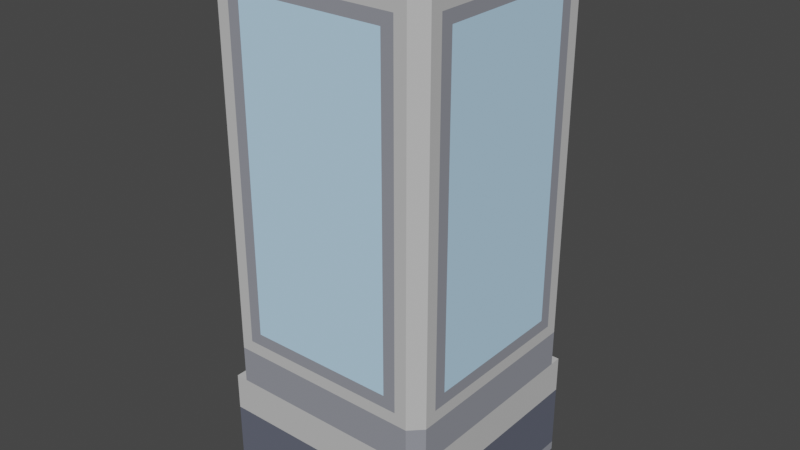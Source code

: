 # Source: skyscraperA.blend  (saved by Blender 3.5.10; exported with 4.5.12 LTS)
import bpy
from mathutils import Matrix  # noqa: F401  (used for matrix-valued properties, if any)

bpy.ops.wm.read_factory_settings(use_empty=True)
scene = bpy.context.scene
scene.name = 'Scene'

# ---- collections
col_collection = bpy.data.collections.new('Collection'); scene.collection.children.link(col_collection)

# ---- materials (node trees are filled in below, after node groups)
mat_border = bpy.data.materials.new('border')
mat_border.use_transparent_shadow = False
mat_border.diffuse_color = (0.28, 0.29, 0.33, 1.0)
mat_border.roughness = 1.0
mat_door = bpy.data.materials.new('door')
mat_door.use_transparent_shadow = False
mat_door.diffuse_color = (0.12, 0.13, 0.17, 1.0)
mat_door.roughness = 1.0
mat_defaultmat = bpy.data.materials.new('_defaultMat')
mat_defaultmat.use_transparent_shadow = False
mat_defaultmat.diffuse_color = (0.55, 0.55, 0.55, 1.0)
mat_defaultmat.roughness = 1.0
mat_window = bpy.data.materials.new('window')
mat_window.use_transparent_shadow = False
mat_window.diffuse_color = (0.51, 0.77, 1.0, 1.0)
mat_window.roughness = 1.0
mat_trim = bpy.data.materials.new('trim')
mat_trim.use_transparent_shadow = False
mat_trim.diffuse_color = (0.51, 0.77, 1.0, 1.0)
mat_trim.roughness = 1.0

# ---- material node trees
mat_border.use_nodes = True; mat_border.node_tree.nodes.clear()
_N = mat_border.node_tree.nodes; _L = mat_border.node_tree.links
n0 = _N.new('ShaderNodeBsdfPrincipled'); n0.name = 'Principled BSDF'; n0.location = (0, 300)
n0.distribution = 'GGX'
n0.subsurface_method = 'RANDOM_WALK_SKIN'
n0.inputs[0].default_value = (0.28, 0.29, 0.33, 1.0)
n0.inputs[2].default_value = 1.0
n0.inputs[3].default_value = 1.45
n0.inputs[13].default_value = 0.0
n0.inputs[27].default_value = (0.0, 0.0, 0.0, 1.0)
n0.inputs[28].default_value = 1.0
n1 = _N.new('ShaderNodeOutputMaterial'); n1.name = 'Material Output'; n1.location = (280, 300)
_L.new(n0.outputs[0], n1.inputs[0])
n1.is_active_output = True
mat_door.use_nodes = True; mat_door.node_tree.nodes.clear()
_N = mat_door.node_tree.nodes; _L = mat_door.node_tree.links
n0 = _N.new('ShaderNodeBsdfPrincipled'); n0.name = 'Principled BSDF'; n0.location = (0, 300)
n0.distribution = 'GGX'
n0.subsurface_method = 'RANDOM_WALK_SKIN'
n0.inputs[0].default_value = (0.12, 0.13, 0.17, 1.0)
n0.inputs[2].default_value = 1.0
n0.inputs[3].default_value = 1.45
n0.inputs[13].default_value = 0.0
n0.inputs[27].default_value = (0.0, 0.0, 0.0, 1.0)
n0.inputs[28].default_value = 1.0
n1 = _N.new('ShaderNodeOutputMaterial'); n1.name = 'Material Output'; n1.location = (280, 300)
_L.new(n0.outputs[0], n1.inputs[0])
n1.is_active_output = True
mat_defaultmat.use_nodes = True; mat_defaultmat.node_tree.nodes.clear()
_N = mat_defaultmat.node_tree.nodes; _L = mat_defaultmat.node_tree.links
n0 = _N.new('ShaderNodeBsdfPrincipled'); n0.name = 'Principled BSDF'; n0.location = (0, 300)
n0.distribution = 'GGX'
n0.subsurface_method = 'RANDOM_WALK_SKIN'
n0.inputs[0].default_value = (0.55, 0.55, 0.55, 1.0)
n0.inputs[2].default_value = 1.0
n0.inputs[3].default_value = 1.45
n0.inputs[13].default_value = 0.0
n0.inputs[27].default_value = (0.0, 0.0, 0.0, 1.0)
n0.inputs[28].default_value = 1.0
n1 = _N.new('ShaderNodeOutputMaterial'); n1.name = 'Material Output'; n1.location = (280, 300)
_L.new(n0.outputs[0], n1.inputs[0])
n1.is_active_output = True
mat_window.use_nodes = True; mat_window.node_tree.nodes.clear()
_N = mat_window.node_tree.nodes; _L = mat_window.node_tree.links
n0 = _N.new('ShaderNodeBsdfPrincipled'); n0.name = 'Principled BSDF'; n0.location = (0, 300)
n0.distribution = 'GGX'
n0.subsurface_method = 'RANDOM_WALK_SKIN'
n0.inputs[0].default_value = (0.51, 0.77, 1.0, 1.0)
n0.inputs[2].default_value = 1.0
n0.inputs[3].default_value = 1.45
n0.inputs[13].default_value = 0.0
n0.inputs[27].default_value = (0.0, 0.0, 0.0, 1.0)
n0.inputs[28].default_value = 1.0
n1 = _N.new('ShaderNodeOutputMaterial'); n1.name = 'Material Output'; n1.location = (280, 300)
_L.new(n0.outputs[0], n1.inputs[0])
n1.is_active_output = True
mat_trim.use_nodes = True; mat_trim.node_tree.nodes.clear()
_N = mat_trim.node_tree.nodes; _L = mat_trim.node_tree.links
n0 = _N.new('ShaderNodeBsdfPrincipled'); n0.name = 'Principled BSDF'; n0.location = (0, 300)
n0.distribution = 'GGX'
n0.subsurface_method = 'RANDOM_WALK_SKIN'
n0.inputs[0].default_value = (0.51, 0.77, 1.0, 1.0)
n0.inputs[2].default_value = 1.0
n0.inputs[3].default_value = 1.45
n0.inputs[13].default_value = 0.0
n0.inputs[27].default_value = (0.0, 0.0, 0.0, 1.0)
n0.inputs[28].default_value = 1.0
n1 = _N.new('ShaderNodeOutputMaterial'); n1.name = 'Material Output'; n1.location = (280, 300)
_L.new(n0.outputs[0], n1.inputs[0])
n1.is_active_output = True

# ---- world
world_world = bpy.data.worlds.new('World'); scene.world = world_world
world_world.use_nodes = True; world_world.node_tree.nodes.clear()
_N = world_world.node_tree.nodes; _L = world_world.node_tree.links
n0 = _N.new('ShaderNodeOutputWorld'); n0.name = 'World Output'; n0.location = (300, 300)
n1 = _N.new('ShaderNodeBackground'); n1.name = 'Background'; n1.location = (10, 300)
n1.inputs[0].default_value = (0.05088, 0.05088, 0.05088, 1.0)
_L.new(n1.outputs[0], n0.inputs[0])
n0.is_active_output = True
world_world.color = (0.05088, 0.05088, 0.05088)
world_world.use_sun_shadow = False
world_world.sun_shadow_jitter_overblur = 0.0

# ---- meshes
me_skyscrapera = bpy.data.meshes.new('skyscraperA')
me_skyscrapera.from_pydata([(0.28, 0.27, -0.6), (0.28, 0.13, -0.6), (0.28, 0.27, -0.58), (0.28, 0.13, -0.58), (0.6, 0.8, -0.5338), (0.6, 0.6, -0.5338), (0.6, 0.8, 0.5338), (0.6, 0.6, 0.5338), (-0.6, 0.6, -0.5338), (-0.5338, 0.6, -0.6), (-0.6, 0.8, -0.5338), (-0.5338, 0.8, -0.6), (0.2, 1.805e-16, -0.6), (0.2, 0.05, -0.6), (0.2, 1.805e-16, -0.5), (0.2, 0.05, -0.5), (0.5338, 0.8, -0.6), (0.5338, 0.6, -0.6), (0.6, 0.05, -0.6), (0.6, 1.805e-16, -0.6), (0.6, 0.05, 0.6), (0.6, -1.202e-31, 0.6), (-0.25, 0.1, -0.6), (-0.52, 0.13, -0.6), (-0.55, 0.1, -0.6), (-0.55, 0.3, -0.6), (-0.52, 0.27, -0.6), (-0.28, 0.27, -0.6), (-0.28, 0.13, -0.6), (-0.25, 0.3, -0.6), (-0.6, 0.6, 0.5338), (-0.6, 0.8, 0.5338), (0.52, 0.13, -0.6), (0.52, 0.13, -0.58), (0.5088, 2.8, -0.55), (-0.5088, 2.8, -0.55), (0.5088, 2.88, -0.55), (-0.5088, 2.88, -0.55), (0.52, 0.27, -0.58), (0.52, 0.27, -0.6), (0.6, 0.8662, -0.4677), (0.6, 2.668, -0.4015), (0.6, 2.734, -0.4677), (0.6, 2.734, 0.4677), (0.6, 2.668, 0.4015), (0.6, 0.9323, 0.4015), (0.6, 0.9323, -0.4015), (0.6, 0.8662, 0.4677), (-0.28, 0.13, -0.58), (-0.52, 0.13, -0.58), (-0.6, 2.668, -0.4015), (-0.6, 0.9323, -0.4015), (-0.6, 0.8662, -0.4677), (-0.6, 0.8662, 0.4677), (-0.6, 0.9323, 0.4015), (-0.6, 2.734, 0.4677), (-0.6, 2.734, -0.4677), (-0.6, 2.668, 0.4015), (0.5338, 0.6, 0.6), (-0.5338, 0.6, 0.6), (0.5338, 0.8, 0.6), (-0.5338, 0.8, 0.6), (-0.4677, 0.8662, 0.6), (0.4015, 0.9323, 0.6), (0.4677, 0.8662, 0.6), (0.4677, 2.734, 0.6), (0.4015, 2.668, 0.6), (-0.4015, 2.668, 0.6), (-0.4015, 0.9323, 0.6), (-0.4677, 2.734, 0.6), (0.6, 2.8, 0.5338), (0.5338, 2.8, 0.6), (0.6, 2.83, 0.5338), (0.5338, 2.83, 0.6), (-0.1, 2.8, 0.2), (-0.1, 2.84, 0.2), (-0.1, 2.8, 0.4), (-0.1, 2.84, 0.4), (-0.6, 2.83, 0.5338), (-0.5338, 2.83, 0.6), (-0.6, 2.8, 0.5338), (-0.5338, 2.8, 0.6), (-0.52, 0.27, -0.58), (0.1, 2.84, 0.2), (0.1, 2.8, 0.2), (0.1, 2.84, 0.4), (0.1, 2.8, 0.4), (0.07, 1.805e-16, -0.5), (0.07, 0.27, -0.5), (0.07, 1.805e-16, -0.48), (0.07, 0.27, -0.48), (0.3, 0.15, -0.58), (0.3, 0.25, -0.58), (0.39, 0.25, -0.58), (0.41, 0.25, -0.58), (0.5, 0.25, -0.58), (0.5, 0.15, -0.58), (0.39, 0.15, -0.58), (0.41, 0.15, -0.58), (-0.2, 0.05, -0.6), (-0.2, -1.202e-31, -0.6), (-0.2, 0.05, -0.5), (-0.2, 1.805e-16, -0.5), (0.4677, 0.8662, -0.6), (-0.4015, 0.9323, -0.6), (-0.4677, 0.8662, -0.6), (-0.4677, 2.734, -0.6), (-0.4015, 2.668, -0.6), (0.4015, 2.668, -0.6), (0.4015, 0.9323, -0.6), (0.4677, 2.734, -0.6), (-0.07, 0.27, -0.5), (-0.07, 1.805e-16, -0.5), (-0.07, 0.27, -0.48), (-0.07, 1.805e-16, -0.48), (0.5088, 2.8, 0.55), (0.55, 2.8, 0.5088), (0.5088, 2.88, 0.55), (0.55, 2.88, 0.5088), (-0.5438, 2.83, -0.62), (0.5438, 2.83, -0.62), (-0.5438, 2.88, -0.62), (0.5438, 2.88, -0.62), (-0.1, 0.05, -0.5), (-0.1, 0.3, -0.5), (0.1, 0.3, -0.5), (0.1, 0.05, -0.5), (0.55, 0.1, -0.6), (0.25, 0.1, -0.6), (0.25, 0.3, -0.6), (0.55, 0.3, -0.6), (-0.4, 2.8, 0.2), (-0.2, 2.8, 0.2), (-0.4, 2.84, 0.2), (-0.2, 2.84, 0.2), (-0.5438, 2.83, 0.62), (-0.5438, 2.88, 0.62), (0.5438, 2.83, 0.62), (0.5438, 2.88, 0.62), (0.07, 0.27, 0.6), (0.07, 0.27, 0.58), (-0.07, 0.27, 0.6), (-0.07, 0.27, 0.58), (-0.6, 2.8, -0.5338), (-0.6, 2.83, -0.5338), (0.5338, 2.83, -0.6), (0.5338, 2.8, -0.6), (0.6, 2.83, -0.5338), (0.6, 2.8, -0.5338), (-0.28, 0.27, -0.58), (-0.2, 2.84, 0.4), (-0.4, 2.84, 0.4), (-0.5, 0.15, -0.58), (-0.5, 0.25, -0.58), (-0.41, 0.25, -0.58), (-0.39, 0.25, -0.58), (-0.3, 0.25, -0.58), (-0.3, 0.15, -0.58), (-0.41, 0.15, -0.58), (-0.39, 0.15, -0.58), (-0.4, 2.8, 0.4), (-0.07, 1.805e-16, 0.58), (-0.07, 1.805e-16, 0.6), (-0.6, -1.202e-31, -0.6), (-0.6, 0.05, -0.6), (-0.6, -1.202e-31, 0.6), (-0.6, 0.05, 0.6), (0.55, 2.8, -0.5088), (0.55, 2.88, -0.5088), (-0.2, 2.8, 0.4), (0.62, 2.88, -0.5438), (-0.55, 2.88, -0.5088), (-0.62, 2.88, -0.5438), (-0.55, 2.88, 0.5088), (-0.62, 2.88, 0.5438), (0.62, 2.88, 0.5438), (-0.5088, 2.88, 0.55), (0.62, 2.83, -0.5438), (0.62, 2.83, 0.5438), (-0.62, 2.83, 0.5438), (-0.5338, 2.83, -0.6), (-0.62, 2.83, -0.5438), (0.07, 1.805e-16, 0.58), (0.07, 1.805e-16, 0.6), (-0.5338, 2.8, -0.6), (-0.55, 2.8, -0.5088), (-0.5088, 2.8, 0.55), (-0.55, 2.8, 0.5088), (0.1, 0.05, 0.6), (0.1, 0.3, 0.6), (-0.1, 0.3, 0.6), (-0.1, 0.05, 0.6), (0.2, 0.4, -0.6), (0.2, 0.4, -0.5), (-0.05, 0.02, -0.48), (-0.05, 0.25, -0.48), (0.05, 0.25, -0.48), (0.05, 0.02, -0.48), (-0.2, 0.4, -0.5), (0.6, 0.4, -0.6), (0.6, 0.4, 0.6), (-0.6, 0.4, -0.6), (-0.2, 0.4, -0.6), (-0.6, 0.4, 0.6), (0.6, 0.6, -0.6), (-0.6, 0.6, 0.6), (0.6, 0.6, 0.6), (-0.6, 0.6, -0.6), (0.3685, 0.9654, 0.6), (-0.3685, 0.9654, 0.6), (0.3685, 1.183, 0.6), (-0.3685, 1.183, 0.6), (0.6, 1.183, -0.3685), (0.6, 0.9654, -0.3685), (0.6, 1.183, 0.3685), (0.6, 0.9654, 0.3685), (-0.3685, 2.017, -0.6), (0.3685, 2.017, -0.6), (-0.3685, 2.383, -0.6), (0.3685, 2.383, -0.6), (-0.3685, 1.217, -0.6), (0.3685, 1.217, -0.6), (-0.3685, 1.583, -0.6), (0.3685, 1.583, -0.6), (-0.6, 1.217, -0.3685), (-0.6, 1.583, -0.3685), (-0.6, 1.217, 0.3685), (-0.6, 1.583, 0.3685), (0.6, 1.983, -0.3685), (0.6, 1.617, -0.3685), (0.6, 1.983, 0.3685), (0.6, 1.617, 0.3685), (0.3685, 1.217, 0.6), (-0.3685, 1.217, 0.6), (0.3685, 1.583, 0.6), (-0.3685, 1.583, 0.6), (-0.3685, 2.417, -0.6), (0.3685, 2.417, -0.6), (-0.3685, 2.635, -0.6), (0.3685, 2.635, -0.6), (0.3685, 2.017, 0.6), (-0.3685, 2.017, 0.6), (0.3685, 2.383, 0.6), (-0.3685, 2.383, 0.6), (-0.3685, 1.617, -0.6), (0.3685, 1.617, -0.6), (-0.3685, 1.983, -0.6), (0.3685, 1.983, -0.6), (-0.3685, 0.9654, -0.6), (0.3685, 0.9654, -0.6), (-0.3685, 1.183, -0.6), (0.3685, 1.183, -0.6), (0.6, 1.583, -0.3685), (0.6, 1.217, -0.3685), (0.6, 1.583, 0.3685), (0.6, 1.217, 0.3685), (0.3685, 2.417, 0.6), (-0.3685, 2.417, 0.6), (0.3685, 2.635, 0.6), (-0.3685, 2.635, 0.6), (-0.6, 2.017, -0.3685), (-0.6, 2.383, -0.3685), (-0.6, 2.017, 0.3685), (-0.6, 2.383, 0.3685), (0.3685, 1.617, 0.6), (-0.3685, 1.617, 0.6), (0.3685, 1.983, 0.6), (-0.3685, 1.983, 0.6), (-0.6, 1.617, -0.3685), (-0.6, 1.983, -0.3685), (-0.6, 1.617, 0.3685), (-0.6, 1.983, 0.3685), (-0.6, 2.417, -0.3685), (-0.6, 2.635, -0.3685), (-0.6, 2.417, 0.3685), (-0.6, 2.635, 0.3685), (-0.6, 0.9654, -0.3685), (-0.6, 1.183, -0.3685), (-0.6, 0.9654, 0.3685), (-0.6, 1.183, 0.3685), (0.6, 2.635, -0.3685), (0.6, 2.417, -0.3685), (0.6, 2.635, 0.3685), (0.6, 2.417, 0.3685), (0.6, 2.383, -0.3685), (0.6, 2.017, -0.3685), (0.6, 2.383, 0.3685), (0.6, 2.017, 0.3685)], [], [(2, 1, 0), (1, 2, 3), (6, 5, 4), (5, 6, 7), (10, 9, 8), (9, 10, 11), (14, 13, 12), (13, 14, 15), (4, 17, 16), (17, 4, 5), (20, 19, 18), (19, 20, 21), (24, 23, 22), (23, 24, 25), (23, 25, 26), (26, 25, 27), (28, 22, 23), (22, 28, 29), (29, 28, 27), (29, 27, 25), (30, 10, 8), (10, 30, 31), (1, 33, 32), (33, 1, 3), (36, 35, 34), (35, 36, 37), (2, 39, 38), (39, 2, 0), (42, 41, 40), (41, 42, 43), (41, 43, 44), (44, 43, 45), (46, 40, 41), (40, 46, 47), (47, 46, 45), (47, 45, 43), (33, 39, 32), (39, 33, 38), (13, 19, 12), (19, 13, 18), (23, 48, 28), (48, 23, 49), (52, 51, 50), (51, 52, 53), (51, 53, 54), (54, 53, 55), (56, 50, 55), (50, 56, 52), (55, 50, 57), (55, 57, 54), (60, 59, 58), (59, 60, 61), (64, 63, 62), (63, 64, 65), (63, 65, 66), (66, 65, 67), (68, 62, 63), (62, 68, 69), (69, 68, 67), (69, 67, 65), (72, 71, 70), (71, 72, 73), (76, 75, 74), (75, 76, 77), (80, 79, 78), (79, 80, 81), (82, 23, 26), (23, 82, 49), (85, 84, 83), (84, 85, 86), (89, 88, 87), (88, 89, 90), (11, 17, 9), (17, 11, 16), (61, 30, 59), (30, 61, 31), (3, 91, 33), (91, 3, 2), (91, 2, 92), (92, 2, 93), (93, 2, 94), (94, 2, 95), (96, 33, 91), (33, 96, 38), (38, 96, 95), (38, 95, 2), (96, 91, 97), (96, 97, 98), (93, 98, 97), (98, 93, 94), (6, 58, 7), (58, 6, 60), (101, 100, 99), (100, 101, 102), (75, 84, 74), (84, 75, 83), (105, 104, 103), (104, 105, 106), (104, 106, 107), (107, 106, 108), (109, 103, 104), (103, 109, 110), (110, 109, 108), (110, 108, 106), (113, 112, 111), (112, 113, 114), (117, 116, 115), (116, 117, 118), (121, 120, 119), (120, 121, 122), (113, 88, 90), (88, 113, 111), (101, 112, 102), (112, 101, 123), (112, 123, 111), (111, 123, 124), (111, 124, 88), (125, 88, 124), (126, 88, 125), (126, 87, 88), (87, 126, 14), (14, 126, 15), (128, 1, 127), (1, 128, 129), (1, 129, 0), (0, 129, 39), (32, 127, 1), (127, 32, 130), (130, 32, 39), (130, 39, 129), (133, 132, 131), (132, 133, 134), (137, 136, 135), (136, 137, 138), (141, 140, 139), (140, 141, 142), (80, 144, 143), (144, 80, 78), (147, 146, 145), (146, 147, 148), (48, 27, 28), (27, 48, 149), (133, 150, 134), (150, 133, 151), (49, 152, 48), (152, 49, 82), (152, 82, 153), (153, 82, 154), (154, 82, 155), (155, 82, 156), (157, 48, 152), (48, 157, 149), (149, 157, 156), (149, 156, 82), (157, 152, 158), (157, 158, 159), (154, 159, 158), (159, 154, 155), (71, 79, 81), (79, 71, 73), (160, 133, 131), (133, 160, 151), (141, 161, 142), (161, 141, 162), (165, 164, 163), (164, 165, 166), (82, 27, 149), (27, 82, 26), (167, 36, 34), (36, 167, 168), (150, 132, 134), (132, 150, 169), (122, 168, 170), (168, 122, 36), (36, 122, 121), (36, 121, 37), (37, 121, 171), (171, 121, 172), (171, 172, 173), (173, 172, 174), (118, 170, 168), (138, 170, 118), (170, 138, 175), (138, 118, 117), (138, 117, 136), (136, 173, 174), (136, 117, 176), (136, 176, 173), (178, 72, 177), (72, 178, 137), (72, 137, 73), (73, 137, 135), (73, 135, 79), (79, 135, 78), (78, 135, 179), (78, 179, 144), (147, 177, 72), (177, 147, 120), (120, 147, 145), (120, 145, 119), (119, 145, 180), (119, 180, 144), (119, 144, 181), (181, 144, 179), (183, 140, 182), (140, 183, 139), (144, 184, 143), (184, 144, 180), (164, 100, 163), (100, 164, 99), (37, 185, 35), (185, 37, 171), (175, 177, 170), (177, 175, 178), (116, 168, 167), (168, 116, 118), (175, 137, 178), (137, 175, 138), (21, 12, 19), (12, 21, 14), (183, 14, 21), (14, 183, 89), (89, 183, 182), (89, 182, 114), (114, 182, 161), (114, 161, 112), (112, 161, 102), (161, 165, 102), (165, 161, 162), (102, 165, 100), (100, 165, 163), (87, 14, 89), (172, 119, 181), (119, 172, 121), (85, 76, 86), (76, 85, 77), (170, 120, 122), (120, 170, 177), (176, 115, 186), (115, 176, 117), (184, 145, 146), (145, 184, 180), (173, 185, 171), (185, 173, 187), (20, 183, 21), (183, 20, 188), (183, 188, 139), (139, 188, 189), (139, 189, 141), (190, 141, 189), (191, 141, 190), (141, 191, 162), (166, 162, 191), (162, 166, 165), (72, 148, 147), (148, 72, 70), (179, 172, 181), (172, 179, 174), (176, 187, 173), (187, 176, 186), (150, 160, 169), (160, 150, 151), (135, 174, 179), (174, 135, 136), (75, 85, 83), (85, 75, 77), (15, 192, 13), (192, 15, 193), (114, 194, 89), (194, 114, 113), (194, 113, 195), (195, 113, 196), (197, 89, 194), (89, 197, 90), (90, 197, 196), (90, 196, 113), (198, 123, 101), (123, 198, 124), (124, 198, 125), (193, 125, 198), (193, 126, 125), (126, 193, 15), (200, 18, 199), (18, 200, 20), (34, 116, 167), (116, 34, 115), (115, 34, 35), (115, 35, 84), (84, 35, 74), (74, 35, 76), (76, 35, 132), (132, 35, 131), (131, 35, 160), (86, 115, 84), (115, 86, 186), (186, 86, 76), (186, 160, 35), (186, 76, 169), (169, 76, 132), (186, 169, 160), (186, 35, 185), (186, 185, 187), (13, 128, 18), (128, 13, 192), (128, 192, 129), (129, 192, 130), (127, 18, 128), (18, 127, 199), (199, 127, 130), (199, 130, 192), (164, 24, 99), (24, 164, 201), (24, 201, 25), (25, 201, 29), (22, 99, 24), (99, 22, 202), (202, 22, 29), (202, 29, 201), (200, 188, 20), (188, 200, 189), (189, 200, 190), (203, 190, 200), (166, 190, 203), (190, 166, 191), (164, 203, 201), (203, 164, 166), (140, 161, 182), (161, 140, 142), (198, 99, 202), (99, 198, 101), (17, 5, 204), (30, 205, 59), (148, 16, 146), (16, 148, 4), (58, 206, 7), (143, 11, 10), (11, 143, 184), (8, 9, 207), (10, 52, 56), (52, 10, 31), (52, 31, 53), (143, 56, 80), (56, 143, 10), (80, 56, 55), (80, 55, 53), (80, 53, 31), (60, 64, 61), (64, 60, 71), (64, 71, 65), (65, 71, 69), (69, 71, 81), (61, 62, 81), (62, 61, 64), (81, 62, 69), (203, 207, 201), (207, 203, 8), (8, 203, 30), (30, 203, 205), (70, 42, 148), (42, 70, 43), (43, 70, 47), (4, 40, 6), (40, 4, 148), (40, 148, 42), (6, 40, 47), (6, 47, 70), (206, 203, 200), (203, 206, 205), (205, 206, 58), (205, 58, 59), (61, 80, 31), (80, 61, 81), (207, 202, 201), (202, 207, 192), (192, 207, 199), (199, 207, 204), (204, 207, 9), (204, 9, 17), (5, 199, 204), (199, 5, 200), (200, 5, 7), (200, 7, 206), (198, 192, 193), (192, 198, 202), (70, 60, 6), (60, 70, 71), (11, 105, 16), (105, 11, 184), (105, 184, 106), (106, 184, 110), (110, 184, 146), (16, 103, 146), (103, 16, 105), (146, 103, 110), (210, 209, 208), (209, 210, 211), (214, 213, 212), (213, 214, 215), (218, 217, 216), (217, 218, 219), (195, 197, 194), (197, 195, 196), (222, 221, 220), (221, 222, 223), (92, 97, 91), (97, 92, 93), (226, 225, 224), (225, 226, 227), (153, 158, 152), (158, 153, 154), (230, 229, 228), (229, 230, 231), (234, 233, 232), (233, 234, 235), (238, 237, 236), (237, 238, 239), (94, 96, 98), (96, 94, 95), (242, 241, 240), (241, 242, 243), (246, 245, 244), (245, 246, 247), (250, 249, 248), (249, 250, 251), (254, 253, 252), (253, 254, 255), (258, 257, 256), (257, 258, 259), (262, 261, 260), (261, 262, 263), (266, 265, 264), (265, 266, 267), (270, 269, 268), (269, 270, 271), (274, 273, 272), (273, 274, 275), (278, 277, 276), (277, 278, 279), (282, 281, 280), (281, 282, 283), (286, 285, 284), (285, 286, 287), (155, 157, 159), (157, 155, 156), (63, 208, 68), (208, 63, 66), (208, 66, 210), (210, 66, 232), (210, 232, 211), (232, 66, 234), (234, 66, 264), (234, 264, 235), (264, 66, 266), (266, 66, 240), (266, 240, 267), (240, 66, 242), (242, 66, 256), (242, 256, 243), (256, 66, 258), (258, 66, 259), (233, 211, 232), (67, 211, 233), (67, 233, 235), (67, 209, 211), (68, 209, 67), (209, 68, 208), (67, 235, 265), (265, 235, 264), (67, 265, 267), (67, 267, 241), (241, 267, 240), (67, 241, 243), (67, 243, 257), (257, 243, 256), (67, 257, 259), (67, 259, 66), (104, 248, 109), (248, 104, 107), (248, 107, 250), (250, 107, 220), (250, 220, 251), (220, 107, 222), (222, 107, 244), (222, 244, 223), (244, 107, 246), (246, 107, 216), (246, 216, 247), (216, 107, 218), (218, 107, 236), (218, 236, 219), (236, 107, 238), (238, 107, 239), (221, 251, 220), (108, 251, 221), (108, 221, 223), (108, 249, 251), (109, 249, 108), (249, 109, 248), (108, 223, 245), (245, 223, 244), (108, 245, 247), (108, 247, 217), (217, 247, 216), (108, 217, 219), (108, 219, 237), (237, 219, 236), (108, 237, 239), (108, 239, 107), (272, 261, 274), (261, 272, 224), (261, 224, 225), (261, 225, 268), (261, 268, 269), (261, 269, 260), (274, 261, 263), (274, 263, 275), (51, 224, 272), (224, 51, 276), (277, 224, 276), (224, 277, 226), (226, 277, 279), (226, 279, 227), (227, 268, 225), (227, 279, 270), (268, 227, 270), (270, 279, 271), (271, 260, 269), (271, 279, 262), (262, 279, 263), (260, 271, 262), (276, 51, 54), (276, 54, 278), (278, 54, 279), (279, 54, 57), (57, 275, 263), (57, 263, 279), (57, 273, 275), (50, 273, 57), (273, 50, 51), (273, 51, 272), (41, 280, 46), (280, 41, 44), (280, 44, 282), (282, 44, 283), (283, 44, 286), (286, 44, 287), (287, 44, 230), (230, 44, 231), (231, 44, 254), (254, 44, 255), (255, 44, 214), (214, 44, 215), (281, 46, 280), (253, 46, 281), (213, 46, 253), (253, 281, 284), (283, 284, 281), (284, 283, 286), (253, 284, 285), (253, 285, 228), (287, 228, 285), (228, 287, 230), (253, 228, 229), (253, 229, 252), (231, 252, 229), (252, 231, 254), (213, 253, 212), (255, 212, 253), (212, 255, 214), (45, 213, 215), (46, 213, 45), (45, 215, 44)])
me_skyscrapera.polygons.foreach_set('material_index', [0, 0, 0, 0, 0, 0, 0, 0, 0, 0, 0, 0, 0, 0, 0, 0, 0, 0, 0, 0, 0, 0, 0, 0, 0, 0, 0, 0, 0, 0, 0, 0, 0, 0, 0, 0, 0, 0, 0, 0, 0, 0, 0, 0, 0, 0, 0, 0, 0, 0, 0, 0, 0, 0, 0, 0, 0, 0, 0, 0, 0, 0, 0, 0, 0, 0, 0, 0, 0, 0, 0, 0, 0, 0, 0, 0, 0, 0, 0, 0, 0, 0, 0, 0, 0, 0, 0, 0, 0, 0, 0, 0, 0, 0, 0, 0, 0, 0, 0, 0, 0, 0, 0, 0, 0, 0, 0, 0, 0, 0, 0, 0, 0, 0, 0, 0, 0, 0, 0, 0, 0, 0, 0, 0, 0, 0, 0, 0, 0, 0, 0, 0, 0, 0, 0, 0, 0, 0, 0, 0, 0, 0, 0, 0, 0, 0, 0, 0, 0, 0, 0, 0, 0, 0, 0, 0, 0, 0, 0, 0, 0, 0, 0, 0, 0, 0, 0, 0, 0, 0, 0, 0, 0, 0, 0, 0, 0, 0, 0, 0, 0, 0, 0, 0, 0, 0, 0, 0, 0, 0, 0, 0, 0, 0, 0, 0, 0, 0, 0, 0, 0, 0, 0, 0, 0, 0, 0, 0, 0, 0, 0, 0, 0, 0, 0, 0, 0, 0, 0, 0, 0, 0, 0, 0, 0, 0, 0, 0, 0, 0, 0, 0, 0, 0, 0, 0, 0, 0, 0, 0, 0, 0, 0, 0, 0, 0, 0, 0, 0, 0, 0, 0, 0, 0, 0, 0, 0, 0, 0, 0, 0, 0, 0, 0, 0, 0, 1, 1, 1, 1, 1, 1, 1, 1, 1, 1, 1, 1, 1, 1, 1, 1, 1, 1, 1, 1, 1, 1, 1, 1, 1, 1, 1, 1, 1, 1, 1, 1, 1, 1, 1, 1, 1, 1, 1, 1, 1, 1, 1, 1, 1, 1, 1, 1, 1, 1, 1, 1, 1, 1, 1, 1, 1, 1, 1, 1, 1, 1, 1, 1, 2, 2, 2, 2, 2, 2, 2, 2, 2, 2, 2, 2, 2, 2, 2, 2, 2, 2, 2, 2, 2, 2, 2, 2, 2, 2, 2, 2, 2, 2, 2, 2, 2, 2, 2, 2, 2, 2, 2, 2, 2, 2, 2, 2, 2, 2, 2, 2, 2, 2, 2, 2, 2, 2, 2, 2, 2, 2, 2, 2, 2, 2, 2, 2, 3, 3, 3, 3, 3, 3, 3, 3, 3, 3, 3, 3, 3, 3, 3, 3, 3, 3, 3, 3, 3, 3, 3, 3, 3, 3, 3, 3, 3, 3, 3, 3, 3, 3, 3, 3, 3, 3, 3, 3, 3, 3, 3, 3, 3, 3, 3, 3, 3, 3, 4, 4, 4, 4, 4, 4, 4, 4, 4, 4, 4, 4, 4, 4, 4, 4, 4, 4, 4, 4, 4, 4, 4, 4, 4, 4, 4, 4, 4, 4, 4, 4, 4, 4, 4, 4, 4, 4, 4, 4, 4, 4, 4, 4, 4, 4, 4, 4, 4, 4, 4, 4, 4, 4, 4, 4, 4, 4, 4, 4, 4, 4, 4, 4, 4, 4, 4, 4, 4, 4, 4, 4, 4, 4, 4, 4, 4, 4, 4, 4, 4, 4, 4, 4, 4, 4, 4, 4, 4, 4, 4, 4, 4, 4, 4, 4, 4, 4, 4, 4, 4, 4, 4, 4, 4, 4, 4, 4, 4, 4, 4, 4, 4, 4, 4, 4, 4, 4, 4, 4, 4, 4, 4, 4, 4, 4, 4, 4])
_uv = me_skyscrapera.uv_layers.new(name='UVMap')
_uv.uv.foreach_set('vector', [22.83, 10.63, 23.62, 5.118, 23.62, 10.63, 23.62, 5.118, 22.83, 10.63, 22.83, 5.118, -21.02, 31.5, 21.02, 23.62, 21.02, 31.5, 21.02, 23.62, -21.02, 31.5, -21.02, 23.62, 1.842, 31.5, -1.842, 23.62, 1.842, 23.62, -1.842, 23.62, 1.842, 31.5, -1.842, 31.5, -19.69, 7.105e-15, -23.62, 1.969, -23.62, 7.105e-15, -23.62, 1.969, -19.69, 7.105e-15, -19.69, 1.969, -1.842, 31.5, 1.842, 23.62, 1.842, 31.5, 1.842, 23.62, -1.842, 31.5, -1.842, 23.62, -23.62, 1.969, 23.62, 7.105e-15, 23.62, 1.969, 23.62, 7.105e-15, -23.62, 1.969, -23.62, 1.089e-27, 21.65, 3.937, 20.47, 5.118, 9.843, 3.937, 20.47, 5.118, 21.65, 3.937, 21.65, 11.81, 20.47, 5.118, 21.65, 11.81, 20.47, 10.63, 20.47, 10.63, 21.65, 11.81, 11.02, 10.63, 11.02, 5.118, 9.843, 3.937, 20.47, 5.118, 9.843, 3.937, 11.02, 5.118, 9.843, 11.81, 9.843, 11.81, 11.02, 5.118, 11.02, 10.63, 9.843, 11.81, 11.02, 10.63, 21.65, 11.81, 21.02, 23.62, -21.02, 31.5, -21.02, 23.62, -21.02, 31.5, 21.02, 23.62, 21.02, 31.5, -11.02, -23.62, -20.47, -22.83, -20.47, -23.62, -20.47, -22.83, -11.02, -23.62, -11.02, -22.83, 20.03, 113.4, -20.03, 110.2, 20.03, 110.2, -20.03, 110.2, 20.03, 113.4, -20.03, 113.4, 11.02, -22.83, 20.47, -23.62, 20.47, -22.83, 20.47, -23.62, 11.02, -22.83, 11.02, -23.62, 18.41, 107.6, 15.81, 105.0, 18.41, 34.1, 15.81, 105.0, 18.41, 107.6, -18.41, 107.6, 15.81, 105.0, -18.41, 107.6, -15.81, 105.0, -15.81, 105.0, -18.41, 107.6, -15.81, 36.7, 15.81, 36.7, 18.41, 34.1, 15.81, 105.0, 18.41, 34.1, 15.81, 36.7, -18.41, 34.1, -18.41, 34.1, 15.81, 36.7, -15.81, 36.7, -18.41, 34.1, -15.81, 36.7, -18.41, 107.6, -22.83, 5.118, -23.62, 10.63, -23.62, 5.118, -23.62, 10.63, -22.83, 5.118, -22.83, 10.63, -7.874, 1.969, -23.62, 7.105e-15, -7.874, 7.105e-15, -23.62, 7.105e-15, -7.874, 1.969, -23.62, 1.969, 20.47, -23.62, 11.02, -22.83, 11.02, -23.62, 11.02, -22.83, 20.47, -23.62, 20.47, -22.83, -18.41, 34.1, -15.81, 36.7, -15.81, 105.0, -15.81, 36.7, -18.41, 34.1, 18.41, 34.1, -15.81, 36.7, 18.41, 34.1, 15.81, 36.7, 15.81, 36.7, 18.41, 34.1, 18.41, 107.6, -18.41, 107.6, -15.81, 105.0, 18.41, 107.6, -15.81, 105.0, -18.41, 107.6, -18.41, 34.1, 18.41, 107.6, -15.81, 105.0, 15.81, 105.0, 18.41, 107.6, 15.81, 105.0, 15.81, 36.7, 21.02, 31.5, -21.02, 23.62, 21.02, 23.62, -21.02, 23.62, 21.02, 31.5, -21.02, 31.5, 18.41, 34.1, 15.81, 36.7, -18.41, 34.1, 15.81, 36.7, 18.41, 34.1, 18.41, 107.6, 15.81, 36.7, 18.41, 107.6, 15.81, 105.0, 15.81, 105.0, 18.41, 107.6, -15.81, 105.0, -15.81, 36.7, -18.41, 34.1, 15.81, 36.7, -18.41, 34.1, -15.81, 36.7, -18.41, 107.6, -18.41, 107.6, -15.81, 36.7, -15.81, 105.0, -18.41, 107.6, -15.81, 105.0, 18.41, 107.6, 1.842, 111.4, -1.842, 110.2, 1.842, 110.2, -1.842, 110.2, 1.842, 111.4, -1.842, 111.4, 15.75, 110.2, 7.874, 111.8, 7.874, 110.2, 7.874, 111.8, 15.75, 110.2, 15.75, 111.8, -1.842, 110.2, 1.842, 111.4, -1.842, 111.4, 1.842, 111.4, -1.842, 110.2, 1.842, 110.2, 22.83, 10.63, 23.62, 5.118, 23.62, 10.63, 23.62, 5.118, 22.83, 10.63, 22.83, 5.118, -15.75, 111.8, -7.874, 110.2, -7.874, 111.8, -7.874, 110.2, -15.75, 111.8, -15.75, 110.2, -18.9, 7.105e-15, -19.69, 10.63, -19.69, 7.105e-15, -19.69, 10.63, -18.9, 7.105e-15, -18.9, 10.63, 21.02, 31.5, -21.02, 23.62, 21.02, 23.62, -21.02, 23.62, 21.02, 31.5, -21.02, 31.5, 1.842, 31.5, -1.842, 23.62, 1.842, 23.62, -1.842, 23.62, 1.842, 31.5, -1.842, 31.5, -11.02, 5.118, -11.81, 5.906, -20.47, 5.118, -11.81, 5.906, -11.02, 5.118, -11.02, 10.63, -11.81, 5.906, -11.02, 10.63, -11.81, 9.843, -11.81, 9.843, -11.02, 10.63, -15.35, 9.843, -15.35, 9.843, -11.02, 10.63, -16.14, 9.843, -16.14, 9.843, -11.02, 10.63, -19.69, 9.843, -19.69, 5.906, -20.47, 5.118, -11.81, 5.906, -20.47, 5.118, -19.69, 5.906, -20.47, 10.63, -20.47, 10.63, -19.69, 5.906, -19.69, 9.843, -20.47, 10.63, -19.69, 9.843, -11.02, 10.63, -19.69, 5.906, -11.81, 5.906, -15.35, 5.906, -19.69, 5.906, -15.35, 5.906, -16.14, 5.906, -15.35, 9.843, -16.14, 5.906, -15.35, 5.906, -16.14, 5.906, -15.35, 9.843, -16.14, 9.843, 1.842, 31.5, -1.842, 23.62, 1.842, 23.62, -1.842, 23.62, 1.842, 31.5, -1.842, 31.5, 19.69, 1.969, 23.62, -6.99e-30, 23.62, 1.969, 23.62, -6.99e-30, 19.69, 1.969, 19.69, 7.105e-15, 3.937, 111.8, -3.937, 110.2, 3.937, 110.2, -3.937, 110.2, 3.937, 111.8, -3.937, 111.8, 18.41, 34.1, 15.81, 36.7, -18.41, 34.1, 15.81, 36.7, 18.41, 34.1, 18.41, 107.6, 15.81, 36.7, 18.41, 107.6, 15.81, 105.0, 15.81, 105.0, 18.41, 107.6, -15.81, 105.0, -15.81, 36.7, -18.41, 34.1, 15.81, 36.7, -18.41, 34.1, -15.81, 36.7, -18.41, 107.6, -18.41, 107.6, -15.81, 36.7, -15.81, 105.0, -18.41, 107.6, -15.81, 105.0, 18.41, 107.6, 18.9, 10.63, 19.69, 7.105e-15, 19.69, 10.63, 19.69, 7.105e-15, 18.9, 10.63, 18.9, 7.105e-15, 1.146, 113.4, -1.146, 110.2, 1.146, 110.2, -1.146, 110.2, 1.146, 113.4, -1.146, 113.4, 21.41, 113.4, -21.41, 111.4, 21.41, 111.4, -21.41, 111.4, 21.41, 113.4, -21.41, 113.4, -2.756, -18.9, 2.756, -19.69, 2.756, -18.9, 2.756, -19.69, -2.756, -18.9, -2.756, -19.69, 7.874, 1.969, 2.756, 7.105e-15, 7.874, 7.105e-15, 2.756, 7.105e-15, 7.874, 1.969, 3.937, 1.969, 2.756, 7.105e-15, 3.937, 1.969, 2.756, 10.63, 2.756, 10.63, 3.937, 1.969, 3.937, 11.81, 2.756, 10.63, 3.937, 11.81, -2.756, 10.63, -3.937, 11.81, -2.756, 10.63, 3.937, 11.81, -3.937, 1.969, -2.756, 10.63, -3.937, 11.81, -3.937, 1.969, -2.756, 7.105e-15, -2.756, 10.63, -2.756, 7.105e-15, -3.937, 1.969, -7.874, 7.105e-15, -7.874, 7.105e-15, -3.937, 1.969, -7.874, 1.969, -9.843, 3.937, -11.02, 5.118, -21.65, 3.937, -11.02, 5.118, -9.843, 3.937, -9.843, 11.81, -11.02, 5.118, -9.843, 11.81, -11.02, 10.63, -11.02, 10.63, -9.843, 11.81, -20.47, 10.63, -20.47, 5.118, -21.65, 3.937, -11.02, 5.118, -21.65, 3.937, -20.47, 5.118, -21.65, 11.81, -21.65, 11.81, -20.47, 5.118, -20.47, 10.63, -21.65, 11.81, -20.47, 10.63, -9.843, 11.81, 15.75, 111.8, 7.874, 110.2, 15.75, 110.2, 7.874, 110.2, 15.75, 111.8, 7.874, 111.8, 21.41, 111.4, -21.41, 113.4, -21.41, 111.4, -21.41, 113.4, 21.41, 111.4, 21.41, 113.4, -2.756, 23.62, 2.756, 22.83, 2.756, 23.62, 2.756, 22.83, -2.756, 23.62, -2.756, 22.83, 21.02, 110.2, -21.02, 111.4, -21.02, 110.2, -21.02, 111.4, 21.02, 110.2, 21.02, 111.4, -1.842, 111.4, 1.842, 110.2, 1.842, 111.4, 1.842, 110.2, -1.842, 111.4, -1.842, 110.2, -22.83, 5.118, -23.62, 10.63, -23.62, 5.118, -23.62, 10.63, -22.83, 5.118, -22.83, 10.63, 15.75, 7.874, 7.874, 15.75, 7.874, 7.874, 7.874, 15.75, 15.75, 7.874, 15.75, 15.75, 20.47, 5.118, 19.69, 5.906, 11.02, 5.118, 19.69, 5.906, 20.47, 5.118, 20.47, 10.63, 19.69, 5.906, 20.47, 10.63, 19.69, 9.843, 19.69, 9.843, 20.47, 10.63, 16.14, 9.843, 16.14, 9.843, 20.47, 10.63, 15.35, 9.843, 15.35, 9.843, 20.47, 10.63, 11.81, 9.843, 11.81, 5.906, 11.02, 5.118, 19.69, 5.906, 11.02, 5.118, 11.81, 5.906, 11.02, 10.63, 11.02, 10.63, 11.81, 5.906, 11.81, 9.843, 11.02, 10.63, 11.81, 9.843, 20.47, 10.63, 11.81, 5.906, 19.69, 5.906, 16.14, 5.906, 11.81, 5.906, 16.14, 5.906, 15.35, 5.906, 16.14, 9.843, 15.35, 5.906, 16.14, 5.906, 15.35, 5.906, 16.14, 9.843, 15.35, 9.843, 21.02, 110.2, -21.02, 111.4, -21.02, 110.2, -21.02, 111.4, 21.02, 110.2, 21.02, 111.4, 15.75, 110.2, 7.874, 111.8, 7.874, 110.2, 7.874, 111.8, 15.75, 110.2, 15.75, 111.8, -23.62, 10.63, -22.83, 7.105e-15, -22.83, 10.63, -22.83, 7.105e-15, -23.62, 10.63, -23.62, 7.105e-15, 23.62, -4.733e-30, -23.62, 1.969, -23.62, -4.733e-30, -23.62, 1.969, 23.62, -4.733e-30, 23.62, 1.969, -20.47, -22.83, -11.02, -23.62, -11.02, -22.83, -11.02, -23.62, -20.47, -22.83, -20.47, -23.62, 1.146, 110.2, -1.146, 113.4, -1.146, 110.2, -1.146, 113.4, 1.146, 110.2, 1.146, 113.4, -15.75, 111.8, -7.874, 110.2, -7.874, 111.8, -7.874, 110.2, -15.75, 111.8, -15.75, 110.2, -21.41, -24.41, -21.65, -20.03, -24.41, -21.41, -21.65, -20.03, -21.41, -24.41, -20.03, -21.65, -20.03, -21.65, -21.41, -24.41, 21.41, -24.41, -20.03, -21.65, 21.41, -24.41, 20.03, -21.65, 20.03, -21.65, 21.41, -24.41, 21.65, -20.03, 21.65, -20.03, 21.41, -24.41, 24.41, -21.41, 21.65, -20.03, 24.41, -21.41, 21.65, 20.03, 21.65, 20.03, 24.41, -21.41, 24.41, 21.41, -21.65, 20.03, -24.41, -21.41, -21.65, -20.03, -21.41, 24.41, -24.41, -21.41, -21.65, 20.03, -24.41, -21.41, -21.41, 24.41, -24.41, 21.41, -21.41, 24.41, -21.65, 20.03, -20.03, 21.65, -21.41, 24.41, -20.03, 21.65, 21.41, 24.41, 21.41, 24.41, 21.65, 20.03, 24.41, 21.41, 21.41, 24.41, -20.03, 21.65, 20.03, 21.65, 21.41, 24.41, 20.03, 21.65, 21.65, 20.03, 24.41, 21.41, 23.62, 21.02, 24.41, -21.41, 23.62, 21.02, 24.41, 21.41, 21.41, 24.41, 23.62, 21.02, 21.41, 24.41, 21.02, 23.62, 21.02, 23.62, 21.41, 24.41, -21.41, 24.41, 21.02, 23.62, -21.41, 24.41, -21.02, 23.62, -21.02, 23.62, -21.41, 24.41, -23.62, 21.02, -23.62, 21.02, -21.41, 24.41, -24.41, 21.41, -23.62, 21.02, -24.41, 21.41, -23.62, -21.02, 23.62, -21.02, 24.41, -21.41, 23.62, 21.02, 24.41, -21.41, 23.62, -21.02, 21.41, -24.41, 21.41, -24.41, 23.62, -21.02, 21.02, -23.62, 21.41, -24.41, 21.02, -23.62, -21.41, -24.41, -21.41, -24.41, 21.02, -23.62, -21.02, -23.62, -21.41, -24.41, -21.02, -23.62, -23.62, -21.02, -21.41, -24.41, -23.62, -21.02, -24.41, -21.41, -24.41, -21.41, -23.62, -21.02, -24.41, 21.41, 23.62, 7.105e-15, 22.83, 10.63, 22.83, 7.105e-15, 22.83, 10.63, 23.62, 7.105e-15, 23.62, 10.63, 1.842, 111.4, -1.842, 110.2, 1.842, 110.2, -1.842, 110.2, 1.842, 111.4, -1.842, 111.4, 23.62, 1.969, 7.874, -4.733e-30, 23.62, -4.733e-30, 7.874, -4.733e-30, 23.62, 1.969, 7.874, 1.969, 1.146, 113.4, -1.146, 110.2, 1.146, 110.2, -1.146, 110.2, 1.146, 113.4, -1.146, 113.4, -21.41, 113.4, 21.41, 111.4, 21.41, 113.4, 21.41, 111.4, -21.41, 113.4, -21.41, 111.4, 20.03, 110.2, -20.03, 113.4, -20.03, 110.2, -20.03, 113.4, 20.03, 110.2, 20.03, 113.4, 2.12, 113.4, -2.12, 111.4, 2.12, 111.4, -2.12, 111.4, 2.12, 113.4, -2.12, 113.4, 23.62, 23.62, 7.874, -23.62, 23.62, -23.62, 7.874, -23.62, 23.62, 23.62, 7.874, -19.69, 2.756, 23.62, 7.874, -19.69, 23.62, 23.62, 7.874, -19.69, 2.756, 23.62, 2.756, -18.9, 2.756, -18.9, 2.756, 23.62, 2.756, 22.83, 2.756, -18.9, 2.756, 22.83, -2.756, -18.9, -2.756, -18.9, 2.756, 22.83, -2.756, 22.83, -2.756, -18.9, -2.756, 22.83, -2.756, -19.69, -2.756, -19.69, -2.756, 22.83, -7.874, -19.69, -2.756, 22.83, -23.62, 23.62, -7.874, -19.69, -23.62, 23.62, -2.756, 22.83, -2.756, 23.62, -7.874, -19.69, -23.62, 23.62, -7.874, -23.62, -7.874, -23.62, -23.62, 23.62, -23.62, -23.62, 2.756, -19.69, 7.874, -19.69, 2.756, -18.9, 2.12, 113.4, -2.12, 111.4, 2.12, 111.4, -2.12, 111.4, 2.12, 113.4, -2.12, 113.4, 3.937, 111.8, -3.937, 110.2, 3.937, 110.2, -3.937, 110.2, 3.937, 111.8, -3.937, 111.8, -2.12, 113.4, 2.12, 111.4, 2.12, 113.4, 2.12, 111.4, -2.12, 113.4, -2.12, 111.4, 20.03, 113.4, -20.03, 110.2, 20.03, 110.2, -20.03, 110.2, 20.03, 113.4, -20.03, 113.4, 21.02, 110.2, -21.02, 111.4, -21.02, 110.2, -21.02, 111.4, 21.02, 110.2, 21.02, 111.4, -20.03, 113.4, 20.03, 110.2, 20.03, 113.4, 20.03, 110.2, -20.03, 113.4, -20.03, 110.2, 23.62, 1.969, 2.756, -8.772e-15, 23.62, -1.588e-14, 2.756, -8.772e-15, 23.62, 1.969, 3.937, 1.969, 2.756, -8.772e-15, 3.937, 1.969, 2.756, 10.63, 2.756, 10.63, 3.937, 1.969, 3.937, 11.81, 2.756, 10.63, 3.937, 11.81, -2.756, 10.63, -3.937, 11.81, -2.756, 10.63, 3.937, 11.81, -3.937, 1.969, -2.756, 10.63, -3.937, 11.81, -2.756, 10.63, -3.937, 1.969, -2.756, -8.772e-15, -23.62, 1.969, -2.756, -8.772e-15, -3.937, 1.969, -2.756, -8.772e-15, -23.62, 1.969, -23.62, -1.588e-14, -21.02, 111.4, 21.02, 110.2, 21.02, 111.4, 21.02, 110.2, -21.02, 111.4, -21.02, 110.2, 21.41, 111.4, -21.41, 113.4, -21.41, 111.4, -21.41, 113.4, 21.41, 111.4, 21.41, 113.4, -1.146, 113.4, 1.146, 110.2, 1.146, 113.4, 1.146, 110.2, -1.146, 113.4, -1.146, 110.2, -7.874, 111.8, -15.75, 110.2, -7.874, 110.2, -15.75, 110.2, -7.874, 111.8, -15.75, 111.8, 2.12, 111.4, -2.12, 113.4, -2.12, 111.4, -2.12, 113.4, 2.12, 111.4, 2.12, 113.4, 3.937, 7.874, -3.937, 15.75, -3.937, 7.874, -3.937, 15.75, 3.937, 7.874, 3.937, 15.75, -19.69, 1.969, -23.62, 15.75, -23.62, 1.969, -23.62, 15.75, -19.69, 1.969, -19.69, 15.75, 2.756, 7.105e-15, 1.969, 0.7874, -2.756, 7.105e-15, 1.969, 0.7874, 2.756, 7.105e-15, 2.756, 10.63, 1.969, 0.7874, 2.756, 10.63, 1.969, 9.843, 1.969, 9.843, 2.756, 10.63, -1.969, 9.843, -1.969, 0.7874, -2.756, 7.105e-15, 1.969, 0.7874, -2.756, 7.105e-15, -1.969, 0.7874, -2.756, 10.63, -2.756, 10.63, -1.969, 0.7874, -1.969, 9.843, -2.756, 10.63, -1.969, 9.843, 2.756, 10.63, 7.874, 15.75, 3.937, 1.969, 7.874, 1.969, 3.937, 1.969, 7.874, 15.75, 3.937, 11.81, 3.937, 11.81, 7.874, 15.75, -3.937, 11.81, -7.874, 15.75, -3.937, 11.81, 7.874, 15.75, -7.874, 15.75, -3.937, 1.969, -3.937, 11.81, -3.937, 1.969, -7.874, 15.75, -7.874, 1.969, -23.62, 15.75, 23.62, 1.969, 23.62, 15.75, 23.62, 1.969, -23.62, 15.75, -23.62, 1.969, -20.03, -21.65, -21.65, 20.03, -21.65, -20.03, -21.65, 20.03, -20.03, -21.65, -20.03, 21.65, -20.03, 21.65, -20.03, -21.65, 20.03, -21.65, -20.03, 21.65, 20.03, -21.65, -3.937, 7.874, -3.937, 7.874, 20.03, -21.65, 3.937, 7.874, 3.937, 7.874, 20.03, -21.65, 3.937, 15.75, 3.937, 15.75, 20.03, -21.65, 7.874, 7.874, 7.874, 7.874, 20.03, -21.65, 15.75, 7.874, 15.75, 7.874, 20.03, -21.65, 15.75, 15.75, -3.937, 15.75, -20.03, 21.65, -3.937, 7.874, -20.03, 21.65, -3.937, 15.75, 20.03, 21.65, 20.03, 21.65, -3.937, 15.75, 3.937, 15.75, 20.03, 21.65, 15.75, 15.75, 20.03, -21.65, 20.03, 21.65, 3.937, 15.75, 7.874, 15.75, 7.874, 15.75, 3.937, 15.75, 7.874, 7.874, 20.03, 21.65, 7.874, 15.75, 15.75, 15.75, 20.03, 21.65, 20.03, -21.65, 21.65, -20.03, 20.03, 21.65, 21.65, -20.03, 21.65, 20.03, -7.874, 1.969, -9.843, 3.937, -23.62, 1.969, -9.843, 3.937, -7.874, 1.969, -7.874, 15.75, -9.843, 3.937, -7.874, 15.75, -9.843, 11.81, -9.843, 11.81, -7.874, 15.75, -21.65, 11.81, -21.65, 3.937, -23.62, 1.969, -9.843, 3.937, -23.62, 1.969, -21.65, 3.937, -23.62, 15.75, -23.62, 15.75, -21.65, 3.937, -21.65, 11.81, -23.62, 15.75, -21.65, 11.81, -7.874, 15.75, 23.62, 1.969, 21.65, 3.937, 7.874, 1.969, 21.65, 3.937, 23.62, 1.969, 23.62, 15.75, 21.65, 3.937, 23.62, 15.75, 21.65, 11.81, 21.65, 11.81, 23.62, 15.75, 9.843, 11.81, 9.843, 3.937, 7.874, 1.969, 21.65, 3.937, 7.874, 1.969, 9.843, 3.937, 7.874, 15.75, 7.874, 15.75, 9.843, 3.937, 9.843, 11.81, 7.874, 15.75, 9.843, 11.81, 23.62, 15.75, 23.62, 15.75, 3.937, 1.969, 23.62, 1.969, 3.937, 1.969, 23.62, 15.75, 3.937, 11.81, 3.937, 11.81, 23.62, 15.75, -3.937, 11.81, -23.62, 15.75, -3.937, 11.81, 23.62, 15.75, -23.62, 1.969, -3.937, 11.81, -23.62, 15.75, -3.937, 11.81, -23.62, 1.969, -3.937, 1.969, -23.62, 1.969, 23.62, 15.75, -23.62, 15.75, 23.62, 15.75, -23.62, 1.969, 23.62, 1.969, 2.756, 10.63, -2.756, 7.105e-15, 2.756, 7.105e-15, -2.756, 7.105e-15, 2.756, 10.63, -2.756, 10.63, 19.69, 15.75, 23.62, 1.969, 23.62, 15.75, 23.62, 1.969, 19.69, 15.75, 19.69, 1.969, -1.842, 23.62, 1.842, 31.5, -1.842, 31.5, -20.47, -22.83, -11.02, -23.62, -11.02, -22.83, -1.969, 0.7874, 1.969, 9.843, -1.969, 9.843, -1.969, 0.7874, 1.969, 9.843, -1.969, 9.843, -23.62, 10.63, -22.83, 5.118, -22.83, 10.63, -23.62, 10.63, -22.83, 5.118, -22.83, 10.63, -23.62, 10.63, -22.83, 5.118, -22.83, 10.63, -21.02, 23.62, 21.02, 31.5, -21.02, 31.5, -1.842, 23.62, 1.842, 31.5, -1.842, 31.5, -1.842, 23.62, 1.842, 31.5, -1.842, 31.5, -1.842, 23.62, 1.842, 31.5, -1.842, 31.5, -1.842, 23.62, 1.842, 31.5, -1.842, 31.5, -1.842, 23.62, 1.842, 31.5, -1.842, 31.5, -1.842, 23.62, 1.842, 31.5, -1.842, 31.5, -1.842, 23.62, 1.842, 31.5, -1.842, 31.5, -1.842, 23.62, 1.842, 31.5, -1.842, 31.5, 23.62, 1.969, -23.62, 15.75, -23.62, 1.969, 23.62, 1.969, -23.62, 15.75, -23.62, 1.969, 23.62, 1.969, -23.62, 15.75, -23.62, 1.969, 23.62, 1.969, -23.62, 15.75, -23.62, 1.969, 23.62, 1.969, -23.62, 15.75, -23.62, 1.969, 23.62, 1.969, -23.62, 15.75, -23.62, 1.969, 23.62, 1.969, -23.62, 15.75, -23.62, 1.969, 23.62, 1.969, -23.62, 15.75, -23.62, 1.969, -3.937, 110.2, 3.937, 111.8, -3.937, 111.8, -3.937, 110.2, 3.937, 111.8, -3.937, 111.8, -3.937, 110.2, 3.937, 111.8, -3.937, 111.8, -3.937, 110.2, 3.937, 111.8, -3.937, 111.8, -3.937, 110.2, 3.937, 111.8, -3.937, 111.8, -3.937, 110.2, 3.937, 111.8, -3.937, 111.8, -3.937, 110.2, 3.937, 111.8, -3.937, 111.8, -3.937, 110.2, 3.937, 111.8, -3.937, 111.8, -3.937, 110.2, 3.937, 111.8, -3.937, 111.8, -3.937, 110.2, 3.937, 111.8, -3.937, 111.8, -3.937, 110.2, 3.937, 111.8, -3.937, 111.8, -3.937, 110.2, 3.937, 111.8, -3.937, 111.8, -19.69, 5.906, -16.14, 9.843, -19.69, 9.843, -19.69, 5.906, -16.14, 9.843, -19.69, 9.843, -19.69, 5.906, -16.14, 9.843, -19.69, 9.843, -19.69, 5.906, -16.14, 9.843, -19.69, 9.843, -21.65, 11.81, -20.47, 10.63, -9.843, 11.81, -21.65, 11.81, -20.47, 10.63, -9.843, 11.81, -23.62, 15.75, -21.65, 11.81, -7.874, 15.75, -23.62, 15.75, -21.65, 11.81, -7.874, 15.75, -23.62, 15.75, -21.65, 11.81, -7.874, 15.75, -23.62, 15.75, -21.65, 11.81, -7.874, 15.75, -23.62, 15.75, -21.65, 11.81, -7.874, 15.75, -23.62, 15.75, -21.65, 11.81, -7.874, 15.75, -1.146, 113.4, 1.146, 110.2, 1.146, 113.4, -1.146, 113.4, 1.146, 110.2, 1.146, 113.4, -1.146, 113.4, 1.146, 110.2, 1.146, 113.4, -1.146, 113.4, 1.146, 110.2, 1.146, 113.4, -14.51, 63.64, 14.51, 78.09, -14.51, 78.09, -14.51, 63.64, 14.51, 78.09, -14.51, 78.09, -23.62, 1.969, -2.756, -8.772e-15, -3.937, 1.969, -23.62, 1.969, -2.756, -8.772e-15, -3.937, 1.969, -14.51, 46.59, 14.51, 38.01, 14.51, 46.59, -14.51, 46.59, 14.51, 38.01, 14.51, 46.59, -14.51, 46.59, 14.51, 38.01, 14.51, 46.59, -14.51, 46.59, 14.51, 38.01, 14.51, 46.59, -14.51, 46.59, 14.51, 38.01, 14.51, 46.59, -14.51, 46.59, 14.51, 38.01, 14.51, 46.59, -14.51, 46.59, 14.51, 38.01, 14.51, 46.59, -14.51, 46.59, 14.51, 38.01, 14.51, 46.59, 14.51, 46.59, -14.51, 38.01, 14.51, 38.01, -14.51, 38.01, 14.51, 46.59, -14.51, 46.59, -14.51, 46.59, 14.51, 38.01, 14.51, 46.59, 14.51, 38.01, -14.51, 46.59, -14.51, 38.01, 14.51, 93.84, -14.51, 79.39, 14.51, 79.39, -14.51, 79.39, 14.51, 93.84, -14.51, 93.84, 1.969, 9.843, -1.969, 0.7874, 1.969, 0.7874, -1.969, 0.7874, 1.969, 9.843, -1.969, 9.843, 14.51, 62.34, -14.51, 47.9, 14.51, 47.9, -14.51, 47.9, 14.51, 62.34, -14.51, 62.34, -11.81, 9.843, -15.35, 5.906, -11.81, 5.906, -15.35, 5.906, -11.81, 9.843, -15.35, 9.843, 14.51, 47.9, -14.51, 62.34, -14.51, 47.9, -14.51, 62.34, 14.51, 47.9, 14.51, 62.34, 19.69, 9.843, 16.14, 5.906, 19.69, 5.906, 16.14, 5.906, 19.69, 9.843, 16.14, 9.843, -14.51, 78.09, 14.51, 63.64, 14.51, 78.09, 14.51, 63.64, -14.51, 78.09, -14.51, 63.64, 14.51, 62.34, -14.51, 47.9, 14.51, 47.9, -14.51, 47.9, 14.51, 62.34, -14.51, 62.34, 14.51, 103.7, -14.51, 95.14, 14.51, 95.14, -14.51, 95.14, 14.51, 103.7, -14.51, 103.7, -16.14, 9.843, -19.69, 5.906, -16.14, 5.906, -19.69, 5.906, -16.14, 9.843, -19.69, 9.843, 14.51, 93.84, -14.51, 79.39, 14.51, 79.39, -14.51, 79.39, 14.51, 93.84, -14.51, 93.84, 14.51, 78.09, -14.51, 63.64, 14.51, 63.64, -14.51, 63.64, 14.51, 78.09, -14.51, 78.09, 14.51, 46.59, -14.51, 38.01, 14.51, 38.01, -14.51, 38.01, 14.51, 46.59, -14.51, 46.59, -14.51, 62.34, 14.51, 47.9, 14.51, 62.34, 14.51, 47.9, -14.51, 62.34, -14.51, 47.9, 14.51, 103.7, -14.51, 95.14, 14.51, 95.14, -14.51, 95.14, 14.51, 103.7, -14.51, 103.7, 14.51, 79.39, -14.51, 93.84, -14.51, 79.39, -14.51, 93.84, 14.51, 79.39, 14.51, 93.84, 14.51, 78.09, -14.51, 63.64, 14.51, 63.64, -14.51, 63.64, 14.51, 78.09, -14.51, 78.09, 14.51, 63.64, -14.51, 78.09, -14.51, 63.64, -14.51, 78.09, 14.51, 63.64, 14.51, 78.09, 14.51, 95.14, -14.51, 103.7, -14.51, 95.14, -14.51, 103.7, 14.51, 95.14, 14.51, 103.7, 14.51, 38.01, -14.51, 46.59, -14.51, 38.01, -14.51, 46.59, 14.51, 38.01, 14.51, 46.59, -14.51, 103.7, 14.51, 95.14, 14.51, 103.7, 14.51, 95.14, -14.51, 103.7, -14.51, 95.14, -14.51, 93.84, 14.51, 79.39, 14.51, 93.84, 14.51, 79.39, -14.51, 93.84, -14.51, 79.39, 15.35, 9.843, 11.81, 5.906, 15.35, 5.906, 11.81, 5.906, 15.35, 9.843, 11.81, 9.843, 15.81, 36.7, 14.51, 38.01, -15.81, 36.7, 14.51, 38.01, 15.81, 36.7, 15.81, 105.0, 14.51, 38.01, 15.81, 105.0, 14.51, 46.59, 14.51, 46.59, 15.81, 105.0, 14.51, 47.9, 14.51, 46.59, 14.51, 47.9, -14.51, 46.59, 14.51, 47.9, 15.81, 105.0, 14.51, 62.34, 14.51, 62.34, 15.81, 105.0, 14.51, 63.64, 14.51, 62.34, 14.51, 63.64, -14.51, 62.34, 14.51, 63.64, 15.81, 105.0, 14.51, 78.09, 14.51, 78.09, 15.81, 105.0, 14.51, 79.39, 14.51, 78.09, 14.51, 79.39, -14.51, 78.09, 14.51, 79.39, 15.81, 105.0, 14.51, 93.84, 14.51, 93.84, 15.81, 105.0, 14.51, 95.14, 14.51, 93.84, 14.51, 95.14, -14.51, 93.84, 14.51, 95.14, 15.81, 105.0, 14.51, 103.7, 14.51, 103.7, 15.81, 105.0, -14.51, 103.7, -14.51, 47.9, -14.51, 46.59, 14.51, 47.9, -15.81, 105.0, -14.51, 46.59, -14.51, 47.9, -15.81, 105.0, -14.51, 47.9, -14.51, 62.34, -15.81, 105.0, -14.51, 38.01, -14.51, 46.59, -15.81, 36.7, -14.51, 38.01, -15.81, 105.0, -14.51, 38.01, -15.81, 36.7, 14.51, 38.01, -15.81, 105.0, -14.51, 62.34, -14.51, 63.64, -14.51, 63.64, -14.51, 62.34, 14.51, 63.64, -15.81, 105.0, -14.51, 63.64, -14.51, 78.09, -15.81, 105.0, -14.51, 78.09, -14.51, 79.39, -14.51, 79.39, -14.51, 78.09, 14.51, 79.39, -15.81, 105.0, -14.51, 79.39, -14.51, 93.84, -15.81, 105.0, -14.51, 93.84, -14.51, 95.14, -14.51, 95.14, -14.51, 93.84, 14.51, 95.14, -15.81, 105.0, -14.51, 95.14, -14.51, 103.7, -15.81, 105.0, -14.51, 103.7, 15.81, 105.0, 15.81, 36.7, 14.51, 38.01, -15.81, 36.7, 14.51, 38.01, 15.81, 36.7, 15.81, 105.0, 14.51, 38.01, 15.81, 105.0, 14.51, 46.59, 14.51, 46.59, 15.81, 105.0, 14.51, 47.9, 14.51, 46.59, 14.51, 47.9, -14.51, 46.59, 14.51, 47.9, 15.81, 105.0, 14.51, 62.34, 14.51, 62.34, 15.81, 105.0, 14.51, 63.64, 14.51, 62.34, 14.51, 63.64, -14.51, 62.34, 14.51, 63.64, 15.81, 105.0, 14.51, 78.09, 14.51, 78.09, 15.81, 105.0, 14.51, 79.39, 14.51, 78.09, 14.51, 79.39, -14.51, 78.09, 14.51, 79.39, 15.81, 105.0, 14.51, 93.84, 14.51, 93.84, 15.81, 105.0, 14.51, 95.14, 14.51, 93.84, 14.51, 95.14, -14.51, 93.84, 14.51, 95.14, 15.81, 105.0, 14.51, 103.7, 14.51, 103.7, 15.81, 105.0, -14.51, 103.7, -14.51, 47.9, -14.51, 46.59, 14.51, 47.9, -15.81, 105.0, -14.51, 46.59, -14.51, 47.9, -15.81, 105.0, -14.51, 47.9, -14.51, 62.34, -15.81, 105.0, -14.51, 38.01, -14.51, 46.59, -15.81, 36.7, -14.51, 38.01, -15.81, 105.0, -14.51, 38.01, -15.81, 36.7, 14.51, 38.01, -15.81, 105.0, -14.51, 62.34, -14.51, 63.64, -14.51, 63.64, -14.51, 62.34, 14.51, 63.64, -15.81, 105.0, -14.51, 63.64, -14.51, 78.09, -15.81, 105.0, -14.51, 78.09, -14.51, 79.39, -14.51, 79.39, -14.51, 78.09, 14.51, 79.39, -15.81, 105.0, -14.51, 79.39, -14.51, 93.84, -15.81, 105.0, -14.51, 93.84, -14.51, 95.14, -14.51, 95.14, -14.51, 93.84, 14.51, 95.14, -15.81, 105.0, -14.51, 95.14, -14.51, 103.7, -15.81, 105.0, -14.51, 103.7, 15.81, 105.0, -14.51, 95.14, -14.51, 93.84, 14.51, 95.14, -14.51, 93.84, -14.51, 95.14, -14.51, 47.9, -14.51, 93.84, -14.51, 47.9, -14.51, 62.34, -14.51, 93.84, -14.51, 62.34, -14.51, 63.64, -14.51, 93.84, -14.51, 63.64, -14.51, 78.09, -14.51, 93.84, -14.51, 78.09, -14.51, 79.39, 14.51, 95.14, -14.51, 93.84, 14.51, 93.84, 14.51, 95.14, 14.51, 93.84, 14.51, 103.7, -15.81, 36.7, -14.51, 47.9, -14.51, 95.14, -14.51, 47.9, -15.81, 36.7, -14.51, 38.01, -14.51, 46.59, -14.51, 47.9, -14.51, 38.01, -14.51, 47.9, -14.51, 46.59, 14.51, 47.9, 14.51, 47.9, -14.51, 46.59, 14.51, 46.59, 14.51, 47.9, 14.51, 46.59, 14.51, 62.34, 14.51, 62.34, -14.51, 63.64, -14.51, 62.34, 14.51, 62.34, 14.51, 46.59, 14.51, 63.64, -14.51, 63.64, 14.51, 62.34, 14.51, 63.64, 14.51, 63.64, 14.51, 46.59, 14.51, 78.09, 14.51, 78.09, -14.51, 79.39, -14.51, 78.09, 14.51, 78.09, 14.51, 46.59, 14.51, 79.39, 14.51, 79.39, 14.51, 46.59, 14.51, 93.84, -14.51, 79.39, 14.51, 78.09, 14.51, 79.39, -14.51, 38.01, -15.81, 36.7, 15.81, 36.7, -14.51, 38.01, 15.81, 36.7, 14.51, 38.01, 14.51, 38.01, 15.81, 36.7, 14.51, 46.59, 14.51, 46.59, 15.81, 36.7, 15.81, 105.0, 15.81, 105.0, 14.51, 103.7, 14.51, 93.84, 15.81, 105.0, 14.51, 93.84, 14.51, 46.59, 15.81, 105.0, -14.51, 103.7, 14.51, 103.7, -15.81, 105.0, -14.51, 103.7, 15.81, 105.0, -14.51, 103.7, -15.81, 105.0, -15.81, 36.7, -14.51, 103.7, -15.81, 36.7, -14.51, 95.14, 15.81, 105.0, 14.51, 103.7, 15.81, 36.7, 14.51, 103.7, 15.81, 105.0, -15.81, 105.0, 14.51, 103.7, -15.81, 105.0, -14.51, 103.7, -14.51, 103.7, -15.81, 105.0, -14.51, 95.14, -14.51, 95.14, -15.81, 105.0, -14.51, 93.84, -14.51, 93.84, -15.81, 105.0, -14.51, 79.39, -14.51, 79.39, -15.81, 105.0, -14.51, 78.09, -14.51, 78.09, -15.81, 105.0, -14.51, 63.64, -14.51, 63.64, -15.81, 105.0, -14.51, 62.34, -14.51, 62.34, -15.81, 105.0, -14.51, 47.9, -14.51, 47.9, -15.81, 105.0, -14.51, 46.59, -14.51, 46.59, -15.81, 105.0, -14.51, 38.01, 14.51, 95.14, 15.81, 36.7, 14.51, 103.7, 14.51, 47.9, 15.81, 36.7, 14.51, 95.14, 14.51, 38.01, 15.81, 36.7, 14.51, 47.9, 14.51, 47.9, 14.51, 95.14, 14.51, 93.84, -14.51, 95.14, 14.51, 93.84, 14.51, 95.14, 14.51, 93.84, -14.51, 95.14, -14.51, 93.84, 14.51, 47.9, 14.51, 93.84, 14.51, 79.39, 14.51, 47.9, 14.51, 79.39, 14.51, 78.09, -14.51, 79.39, 14.51, 78.09, 14.51, 79.39, 14.51, 78.09, -14.51, 79.39, -14.51, 78.09, 14.51, 47.9, 14.51, 78.09, 14.51, 63.64, 14.51, 47.9, 14.51, 63.64, 14.51, 62.34, -14.51, 63.64, 14.51, 62.34, 14.51, 63.64, 14.51, 62.34, -14.51, 63.64, -14.51, 62.34, 14.51, 38.01, 14.51, 47.9, 14.51, 46.59, -14.51, 47.9, 14.51, 46.59, 14.51, 47.9, 14.51, 46.59, -14.51, 47.9, -14.51, 46.59, -15.81, 36.7, 14.51, 38.01, -14.51, 38.01, 15.81, 36.7, 14.51, 38.01, -15.81, 36.7, -15.81, 36.7, -14.51, 38.01, -15.81, 105.0])
me_skyscrapera.materials.append(mat_border)
me_skyscrapera.materials.append(mat_door)
me_skyscrapera.materials.append(mat_defaultmat)
me_skyscrapera.materials.append(mat_window)
me_skyscrapera.materials.append(mat_trim)
me_skyscrapera.update()
me_skyscrapera.normals_split_custom_set([tuple(v) for v in zip(*[iter([1.0, 0.0, 0.0, 1.0, 0.0, 0.0, 1.0, 0.0, 0.0, 1.0, 0.0, 0.0, 1.0, 0.0, 0.0, 1.0, 0.0, 0.0, 1.0, 0.0, 0.0, 1.0, 0.0, 0.0, 1.0, 0.0, 0.0, 1.0, 0.0, 0.0, 1.0, 0.0, 0.0, 1.0, 0.0, 0.0, -0.7071, 0.0, -0.7071, -0.7071, 0.0, -0.7071, -0.7071, 0.0, -0.7071, -0.7071, 0.0, -0.7071, -0.7071, 0.0, -0.7071, -0.7071, 0.0, -0.7071, -1.0, 0.0, 0.0, -1.0, 0.0, 0.0, -1.0, 0.0, 0.0, -1.0, 0.0, 0.0, -1.0, 0.0, 0.0, -1.0, 0.0, 0.0, 0.7071, 0.0, -0.7071, 0.7071, 0.0, -0.7071, 0.7071, 0.0, -0.7071, 0.7071, 0.0, -0.7071, 0.7071, 0.0, -0.7071, 0.7071, 0.0, -0.7071, 1.0, 0.0, 0.0, 1.0, 0.0, 0.0, 1.0, 0.0, 0.0, 1.0, 0.0, 0.0, 1.0, 0.0, 0.0, 1.0, 0.0, 0.0, 0.0, 0.0, -1.0, 0.0, 0.0, -1.0, 0.0, 0.0, -1.0, 0.0, 0.0, -1.0, 0.0, 0.0, -1.0, 0.0, 0.0, -1.0, -8.87e-07, 0.0, -1.0, -8.87e-07, 0.0, -1.0, -8.87e-07, 0.0, -1.0, 0.0, 0.0, -1.0, 0.0, 0.0, -1.0, 0.0, 0.0, -1.0, 0.0, 0.0, -1.0, 0.0, 0.0, -1.0, 0.0, 0.0, -1.0, 0.0, 0.0, -1.0, 0.0, 0.0, -1.0, 0.0, 0.0, -1.0, 0.0, 0.0, -1.0, 0.0, 0.0, -1.0, 0.0, 0.0, -1.0, 0.0, 0.0, -1.0, 0.0, 0.0, -1.0, 0.0, 0.0, -1.0, -1.0, 0.0, 0.0, -1.0, 0.0, 0.0, -1.0, 0.0, 0.0, -1.0, 0.0, 0.0, -1.0, 0.0, 0.0, -1.0, 0.0, 0.0, 0.0, 1.0, 0.0, 0.0, 1.0, 0.0, 0.0, 1.0, 0.0, 0.0, 1.0, 0.0, 0.0, 1.0, 0.0, 0.0, 1.0, 0.0, 0.0, 0.0, 1.0, 0.0, 0.0, 1.0, 0.0, 0.0, 1.0, 0.0, 0.0, 1.0, 0.0, 0.0, 1.0, 0.0, 0.0, 1.0, 0.0, -1.0, 0.0, 0.0, -1.0, 0.0, 0.0, -1.0, 0.0, 0.0, -1.0, 0.0, 0.0, -1.0, 0.0, 0.0, -1.0, 0.0, 1.0, 0.0, 0.0, 1.0, 0.0, 0.0, 1.0, 0.0, 0.0, 1.0, 0.0, 0.0, 1.0, 0.0, 0.0, 1.0, 0.0, 0.0, 1.0, 2.805e-07, 0.0, 1.0, 2.805e-07, 0.0, 1.0, 2.805e-07, 0.0, 1.0, 0.0, 0.0, 1.0, 0.0, 0.0, 1.0, 0.0, 0.0, 1.0, 0.0, 0.0, 1.0, 0.0, 0.0, 1.0, 0.0, 0.0, 1.0, 0.0, 0.0, 1.0, 0.0, 0.0, 1.0, 0.0, 0.0, 1.0, -1.122e-06, 0.0, 1.0, -1.122e-06, 0.0, 1.0, -1.122e-06, 0.0, 1.0, 0.0, 0.0, 1.0, 0.0, 0.0, 1.0, 0.0, 0.0, -1.0, 0.0, 0.0, -1.0, 0.0, 0.0, -1.0, 0.0, 0.0, -1.0, 0.0, 0.0, -1.0, 0.0, 0.0, -1.0, 0.0, 0.0, 0.0, 0.0, -1.0, 0.0, 0.0, -1.0, 0.0, 0.0, -1.0, 0.0, 0.0, -1.0, 0.0, 0.0, -1.0, 0.0, 0.0, -1.0, 0.0, 1.0, 0.0, 0.0, 1.0, 0.0, 0.0, 1.0, 0.0, 0.0, 1.0, 0.0, 0.0, 1.0, 0.0, 0.0, 1.0, 0.0, -1.0, 0.0, 0.0, -1.0, 0.0, 0.0, -1.0, 0.0, 0.0, -1.0, 0.0, 0.0, -1.0, 0.0, 0.0, -1.0, 0.0, 0.0, -1.0, -7.012e-07, 0.0, -1.0, -7.012e-07, 0.0, -1.0, -7.012e-07, 0.0, -1.0, 0.0, 0.0, -1.0, 0.0, 0.0, -1.0, 0.0, 0.0, -1.0, 0.0, 0.0, -1.0, 0.0, 0.0, -1.0, 0.0, 0.0, -1.0, 0.0, 0.0, -1.0, 0.0, 0.0, -1.0, 0.0, 0.0, -1.0, 1.122e-06, 0.0, -1.0, 1.122e-06, 0.0, -1.0, 1.122e-06, 0.0, -1.0, 0.0, 0.0, -1.0, 0.0, 0.0, -1.0, 0.0, 0.0, 0.0, 0.0, 1.0, 0.0, 0.0, 1.0, 0.0, 0.0, 1.0, 0.0, 0.0, 1.0, 0.0, 0.0, 1.0, 0.0, 0.0, 1.0, 0.0, 0.0, 1.0, 0.0, 0.0, 1.0, 0.0, 0.0, 1.0, 1.93e-06, 0.0, 1.0, 1.93e-06, 0.0, 1.0, 1.93e-06, 0.0, 1.0, -1.233e-06, 0.0, 1.0, -1.233e-06, 0.0, 1.0, -1.233e-06, 0.0, 1.0, 0.0, 0.0, 1.0, 0.0, 0.0, 1.0, 0.0, 0.0, 1.0, 0.0, 0.0, 1.0, 0.0, 0.0, 1.0, 0.0, 0.0, 1.0, -1.93e-06, 0.0, 1.0, -1.93e-06, 0.0, 1.0, -1.93e-06, 0.0, 1.0, 2.077e-06, 0.0, 1.0, 2.077e-06, 0.0, 1.0, 2.077e-06, 0.0, 1.0, 0.0, 0.0, 1.0, 0.0, 0.0, 1.0, 0.0, 0.0, 1.0, 0.7071, 0.0, 0.7071, 0.7071, 0.0, 0.7071, 0.7071, 0.0, 0.7071, 0.7071, 0.0, 0.7071, 0.7071, 0.0, 0.7071, 0.7071, 0.0, 0.7071, -1.0, 0.0, 0.0, -1.0, 0.0, 0.0, -1.0, 0.0, 0.0, -1.0, 0.0, 0.0, -1.0, 0.0, 0.0, -1.0, 0.0, 0.0, -0.7071, 0.0, 0.7071, -0.7071, 0.0, 0.7071, -0.7071, 0.0, 0.7071, -0.7071, 0.0, 0.7071, -0.7071, 0.0, 0.7071, -0.7071, 0.0, 0.7071, 1.0, 0.0, 0.0, 1.0, 0.0, 0.0, 1.0, 0.0, 0.0, 1.0, 0.0, 0.0, 1.0, 0.0, 0.0, 1.0, 0.0, 0.0, 1.0, 0.0, 0.0, 1.0, 0.0, 0.0, 1.0, 0.0, 0.0, 1.0, 0.0, 0.0, 1.0, 0.0, 0.0, 1.0, 0.0, 0.0, -1.0, 0.0, 0.0, -1.0, 0.0, 0.0, -1.0, 0.0, 0.0, -1.0, 0.0, 0.0, -1.0, 0.0, 0.0, -1.0, 0.0, 0.0, 0.0, 0.0, -1.0, 0.0, 0.0, -1.0, 0.0, 0.0, -1.0, 0.0, 0.0, -1.0, 0.0, 0.0, -1.0, 0.0, 0.0, -1.0, -0.7071, 0.0, 0.7071, -0.7071, 0.0, 0.7071, -0.7071, 0.0, 0.7071, -0.7071, 0.0, 0.7071, -0.7071, 0.0, 0.7071, -0.7071, 0.0, 0.7071, 0.0, 0.0, -1.0, 0.0, 0.0, -1.0, 0.0, 0.0, -1.0, 0.0, 0.0, -1.0, 0.0, 0.0, -1.0, 0.0, 0.0, -1.0, 9.313e-07, 0.0, -1.0, 9.313e-07, 0.0, -1.0, 9.313e-07, 0.0, -1.0, 0.0, 0.0, -1.0, 0.0, 0.0, -1.0, 0.0, 0.0, -1.0, 0.0, 0.0, -1.0, 0.0, 0.0, -1.0, 0.0, 0.0, -1.0, 0.0, 0.0, -1.0, 0.0, 0.0, -1.0, 0.0, 0.0, -1.0, 0.0, 0.0, -1.0, 0.0, 0.0, -1.0, 0.0, 0.0, -1.0, 0.0, 0.0, -1.0, 0.0, 0.0, -1.0, 0.0, 0.0, -1.0, 0.0, 0.0, -1.0, 0.0, 0.0, -1.0, 0.0, 0.0, -1.0, 0.0, 0.0, -1.0, 0.0, 0.0, -1.0, 0.0, 0.0, -1.0, 0.0, 0.0, -1.0, 0.0, 0.0, -1.0, 0.0, 0.0, -1.0, 2.291e-09, -4.777e-05, -1.0, -2.291e-09, 4.777e-05, -1.0, -2.291e-09, 4.777e-05, -1.0, 0.0, 0.0, -1.0, 0.0, 0.0, -1.0, 0.0, 0.0, -1.0, 0.0, 0.0, -1.0, 0.0, 0.0, -1.0, 0.0, 0.0, -1.0, 0.7071, 0.0, 0.7071, 0.7071, 0.0, 0.7071, 0.7071, 0.0, 0.7071, 0.7071, 0.0, 0.7071, 0.7071, 0.0, 0.7071, 0.7071, 0.0, 0.7071, 1.0, 0.0, 0.0, 1.0, 0.0, 0.0, 1.0, 0.0, 0.0, 1.0, 0.0, 0.0, 1.0, 0.0, 0.0, 1.0, 0.0, 0.0, 0.0, 0.0, -1.0, 0.0, 0.0, -1.0, 0.0, 0.0, -1.0, 0.0, 0.0, -1.0, 0.0, 0.0, -1.0, 0.0, 0.0, -1.0, 0.0, 0.0, -1.0, 0.0, 0.0, -1.0, 0.0, 0.0, -1.0, -1.93e-06, 0.0, -1.0, -1.93e-06, 0.0, -1.0, -1.93e-06, 0.0, -1.0, 1.233e-06, 0.0, -1.0, 1.233e-06, 0.0, -1.0, 1.233e-06, 0.0, -1.0, 0.0, 0.0, -1.0, 0.0, 0.0, -1.0, 0.0, 0.0, -1.0, 0.0, 0.0, -1.0, 0.0, 0.0, -1.0, 0.0, 0.0, -1.0, 1.93e-06, 0.0, -1.0, 1.93e-06, 0.0, -1.0, 1.93e-06, 0.0, -1.0, -2.077e-06, 0.0, -1.0, -2.077e-06, 0.0, -1.0, -2.077e-06, 0.0, -1.0, 0.0, 0.0, -1.0, 0.0, 0.0, -1.0, 0.0, 0.0, -1.0, 1.0, 0.0, 0.0, 1.0, 0.0, 0.0, 1.0, 0.0, 0.0, 1.0, 0.0, 0.0, 1.0, 0.0, 0.0, 1.0, 0.0, 0.0, -0.7071, 0.0, -0.7071, -0.7071, 0.0, -0.7071, -0.7071, 0.0, -0.7071, -0.7071, 0.0, -0.7071, -0.7071, 0.0, -0.7071, -0.7071, 0.0, -0.7071, 0.0, 0.0, -1.0, 0.0, 0.0, -1.0, 0.0, 0.0, -1.0, 0.0, 0.0, -1.0, 0.0, 0.0, -1.0, 0.0, 0.0, -1.0, 0.0, -1.0, 0.0, 0.0, -1.0, 0.0, 0.0, -1.0, 0.0, 0.0, -1.0, 0.0, 0.0, -1.0, 0.0, 0.0, -1.0, 0.0, 0.0, 0.0, -1.0, 0.0, 0.0, -1.0, 0.0, 0.0, -1.0, 0.0, 0.0, -1.0, 0.0, 0.0, -1.0, 0.0, 0.0, -1.0, 0.0, 0.0, -1.0, 0.0, 0.0, -1.0, 0.0, 0.0, -1.0, 0.0, 0.0, -1.0, 0.0, 0.0, -1.0, 0.0, 0.0, -1.0, 0.0, 0.0, -1.0, 0.0, 0.0, -1.0, 0.0, 0.0, -1.0, 0.0, 0.0, -1.0, 0.0, 0.0, -1.0, 0.0, 0.0, -1.0, 1.987e-06, 0.0, -1.0, 1.987e-06, 0.0, -1.0, 1.987e-06, 0.0, -1.0, 0.0, 0.0, -1.0, 0.0, 0.0, -1.0, 0.0, 0.0, -1.0, 0.0, 0.0, -1.0, 0.0, 0.0, -1.0, 0.0, 0.0, -1.0, 0.0, 0.0, -1.0, 0.0, 0.0, -1.0, 0.0, 0.0, -1.0, 0.0, 0.0, -1.0, 0.0, 0.0, -1.0, 0.0, 0.0, -1.0, 0.0, 0.0, -1.0, 0.0, 0.0, -1.0, 0.0, 0.0, -1.0, -8.87e-07, 0.0, -1.0, -8.87e-07, 0.0, -1.0, -8.87e-07, 0.0, -1.0, 0.0, 0.0, -1.0, 0.0, 0.0, -1.0, 0.0, 0.0, -1.0, 0.0, 0.0, -1.0, 0.0, 0.0, -1.0, 0.0, 0.0, -1.0, 0.0, 0.0, -1.0, 0.0, 0.0, -1.0, 0.0, 0.0, -1.0, 0.0, 0.0, -1.0, 0.0, 0.0, -1.0, 0.0, 0.0, -1.0, 0.0, 0.0, -1.0, 0.0, 0.0, -1.0, 0.0, 0.0, -1.0, 0.0, 0.0, -1.0, 0.0, 0.0, -1.0, 0.0, 0.0, -1.0, 0.0, 0.0, -1.0, 0.0, 0.0, -1.0, 0.0, 0.0, -1.0, 0.0, 0.0, 1.0, 0.0, 0.0, 1.0, 0.0, 0.0, 1.0, 0.0, 0.0, 1.0, 0.0, 0.0, 1.0, 0.0, 0.0, 1.0, 0.0, -1.0, 0.0, 0.0, -1.0, 0.0, 0.0, -1.0, 0.0, 0.0, -1.0, 0.0, 0.0, -1.0, 0.0, 0.0, -1.0, 0.0, -1.0, 0.0, 0.0, -1.0, 0.0, 0.0, -1.0, 0.0, 0.0, -1.0, 0.0, 0.0, -1.0, 0.0, 0.0, -1.0, 0.0, 0.0, 0.7071, 0.0, -0.7071, 0.7071, 0.0, -0.7071, 0.7071, 0.0, -0.7071, 0.7071, 0.0, -0.7071, 0.7071, 0.0, -0.7071, 0.7071, 0.0, -0.7071, -1.0, 0.0, 0.0, -1.0, 0.0, 0.0, -1.0, 0.0, 0.0, -1.0, 0.0, 0.0, -1.0, 0.0, 0.0, -1.0, 0.0, 0.0, 0.0, 1.0, 0.0, 0.0, 1.0, 0.0, 0.0, 1.0, 0.0, 0.0, 1.0, 0.0, 0.0, 1.0, 0.0, 0.0, 1.0, 0.0, 0.0, 0.0, -1.0, 0.0, 0.0, -1.0, 0.0, 0.0, -1.0, 0.0, 0.0, -1.0, 0.0, 0.0, -1.0, 0.0, 0.0, -1.0, 9.313e-07, 0.0, -1.0, 9.313e-07, 0.0, -1.0, 9.313e-07, 0.0, -1.0, 0.0, 0.0, -1.0, 0.0, 0.0, -1.0, 0.0, 0.0, -1.0, 0.0, 0.0, -1.0, 0.0, 0.0, -1.0, 0.0, 0.0, -1.0, 0.0, 0.0, -1.0, 0.0, 0.0, -1.0, 0.0, 0.0, -1.0, 0.0, 0.0, -1.0, 0.0, 0.0, -1.0, 0.0, 0.0, -1.0, 0.0, 0.0, -1.0, 0.0, 0.0, -1.0, 0.0, 0.0, -1.0, 0.0, 0.0, -1.0, 0.0, 0.0, -1.0, 0.0, 0.0, -1.0, 0.0, 0.0, -1.0, 0.0, 0.0, -1.0, 0.0, 0.0, -1.0, 2.291e-09, -4.777e-05, -1.0, -2.291e-09, 4.777e-05, -1.0, -2.291e-09, 4.777e-05, -1.0, 0.0, 0.0, -1.0, 0.0, 0.0, -1.0, 0.0, 0.0, -1.0, 0.0, 0.0, -1.0, 0.0, 0.0, -1.0, 0.0, 0.0, -1.0, 0.0, 0.0, -1.0, 0.0, 0.0, -1.0, 0.0, 0.0, -1.0, 0.0, 0.0, 1.0, 0.0, 0.0, 1.0, 0.0, 0.0, 1.0, 0.0, 0.0, 1.0, 0.0, 0.0, 1.0, 0.0, 0.0, 1.0, -1.0, 0.0, 0.0, -1.0, 0.0, 0.0, -1.0, 0.0, 0.0, -1.0, 0.0, 0.0, -1.0, 0.0, 0.0, -1.0, 0.0, 0.0, 1.0, 0.0, 0.0, 1.0, 0.0, 0.0, 1.0, 0.0, 0.0, 1.0, 0.0, 0.0, 1.0, 0.0, 0.0, 1.0, 0.0, 0.0, -1.0, 0.0, 0.0, -1.0, 0.0, 0.0, -1.0, 0.0, 0.0, -1.0, 0.0, 0.0, -1.0, 0.0, 0.0, -1.0, 0.0, 0.0, 0.0, -1.0, 0.0, 0.0, -1.0, 0.0, 0.0, -1.0, 0.0, 0.0, -1.0, 0.0, 0.0, -1.0, 0.0, 0.0, -1.0, 0.0, -0.7071, 0.0, 0.7071, -0.7071, 0.0, 0.7071, -0.7071, 0.0, 0.7071, -0.7071, 0.0, 0.7071, -0.7071, 0.0, 0.7071, -0.7071, 0.0, 0.7071, 1.0, 0.0, 0.0, 1.0, 0.0, 0.0, 1.0, 0.0, 0.0, 1.0, 0.0, 0.0, 1.0, 0.0, 0.0, 1.0, 0.0, 0.0, 0.0, 1.0, 0.0, 0.0, 1.0, 0.0, 0.0, 1.0, 0.0, 0.0, 1.0, 0.0, 0.0, 1.0, 0.0, 0.0, 1.0, 0.0, 0.0, 1.0, 0.0, 0.0, 1.0, 0.0, 0.0, 1.0, 0.0, 0.0, 1.0, -1.255e-06, 0.0, 1.0, -1.255e-06, 0.0, 1.0, -1.255e-06, 0.0, 1.0, 1.724e-06, 0.0, 1.0, 1.724e-06, 0.0, 1.0, 1.724e-06, 0.0, 1.0, 0.0, 0.0, 1.0, 0.0, 0.0, 1.0, 0.0, 0.0, 1.0, 0.0, 0.0, 1.0, 0.0, 0.0, 1.0, 0.0, 0.0, 1.0, 0.0, 0.0, 1.0, 0.0, 0.0, 1.0, 0.0, 0.0, 1.0, 0.0, 0.0, 1.0, 0.0, 0.0, 1.0, 0.0, 0.0, 1.0, 0.0, 0.0, 1.0, 0.0, 0.0, 1.0, 0.0, 0.0, 1.0, 0.0, 0.0, 1.0, 0.0, 0.0, 1.0, 0.0, 0.0, 1.0, 0.0, 0.0, 1.0, 0.0, 0.0, 1.0, 0.0, 0.0, 1.0, 0.0, 0.0, 1.0, 0.0, 0.0, 1.0, 0.0, 0.0, 1.0, 0.0, 0.0, 1.0, 0.0, 0.0, 1.0, 0.0, 0.0, 1.0, 0.0, 0.0, 1.0, 0.0, 0.0, 1.0, 0.0, 0.0, 1.0, 0.0, 0.0, 1.0, 0.0, 0.0, 1.0, 0.0, 0.0, -1.0, 0.0, 0.0, -1.0, 0.0, 0.0, -1.0, 0.0, 0.0, -1.0, 0.0, 0.0, -1.0, 0.0, 0.0, -1.0, 0.0, 0.0, -1.0, 0.0, 0.0, -1.0, 0.0, 0.0, -1.0, 0.0, 0.0, -1.0, 0.0, 0.0, -1.0, 0.0, 0.0, -1.0, 0.0, 0.0, -1.0, 6.978e-06, 0.0, -1.0, 6.978e-06, 0.0, -1.0, 6.978e-06, 0.0, -1.0, 0.0, 0.0, -1.0, 0.0, 0.0, -1.0, 0.0, 0.0, -1.0, 0.0, 0.0, -1.0, 0.0, 0.0, -1.0, 0.0, 0.0, -1.0, 0.0, 0.0, -1.0, 0.0, 0.0, -1.0, 0.0, 0.0, -1.0, 0.0, 0.0, -1.0, 0.0, 0.0, -1.0, 0.0, 0.0, -1.0, 0.0, 0.0, -1.0, 0.0, 0.0, -1.0, 0.0, 0.0, -1.0, 0.0, 0.0, -1.0, 0.0, 0.0, -1.0, 0.0, 0.0, -1.0, 0.0, 0.0, -1.0, 0.0, 0.0, -1.0, 0.0, 0.0, -1.0, 0.0, 0.0, -1.0, 0.0, 0.0, -1.0, 0.0, 0.0, -1.0, 0.0, 0.0, -1.0, 0.0, 0.0, -1.0, 0.0, 0.0, -1.0, 0.0, 0.0, -1.0, 0.0, 0.0, -1.0, 0.0, 0.0, -1.0, 0.0, 0.0, -1.0, 0.0, 0.0, -1.0, 0.0, -1.0, 0.0, 0.0, -1.0, 0.0, 0.0, -1.0, 0.0, 0.0, -1.0, 0.0, 0.0, -1.0, 0.0, 0.0, -1.0, 0.0, 0.0, -0.7071, 0.0, -0.7071, -0.7071, 0.0, -0.7071, -0.7071, 0.0, -0.7071, -0.7071, 0.0, -0.7071, -0.7071, 0.0, -0.7071, -0.7071, 0.0, -0.7071, 0.0, 0.0, -1.0, 0.0, 0.0, -1.0, 0.0, 0.0, -1.0, 0.0, 0.0, -1.0, 0.0, 0.0, -1.0, 0.0, 0.0, -1.0, 0.7071, 0.0, 0.7071, 0.7071, 0.0, 0.7071, 0.7071, 0.0, 0.7071, 0.7071, 0.0, 0.7071, 0.7071, 0.0, 0.7071, 0.7071, 0.0, 0.7071, 1.0, 0.0, 0.0, 1.0, 0.0, 0.0, 1.0, 0.0, 0.0, 1.0, 0.0, 0.0, 1.0, 0.0, 0.0, 1.0, 0.0, 0.0, -1.0, 0.0, 0.0, -1.0, 0.0, 0.0, -1.0, 0.0, 0.0, -1.0, 0.0, 0.0, -1.0, 0.0, 0.0, -1.0, 0.0, 0.0, 0.7071, 0.0, 0.7071, 0.7071, 0.0, 0.7071, 0.7071, 0.0, 0.7071, 0.7071, 0.0, 0.7071, 0.7071, 0.0, 0.7071, 0.7071, 0.0, 0.7071, 0.0, -1.0, -1.504e-16, 0.0, -1.0, -1.504e-16, 0.0, -1.0, -1.504e-16, -4.512e-16, -1.0, 0.0, -4.512e-16, -1.0, 0.0, -4.512e-16, -1.0, 0.0, -3.405e-16, -1.0, -4.024e-17, -3.405e-16, -1.0, -4.024e-17, -3.405e-16, -1.0, -4.024e-17, 0.0, -1.0, 0.0, 0.0, -1.0, 0.0, 0.0, -1.0, 0.0, 0.0, -1.0, 0.0, 0.0, -1.0, 0.0, 0.0, -1.0, 0.0, 0.0, -1.0, 0.0, 0.0, -1.0, 0.0, 0.0, -1.0, 0.0, 0.0, -1.0, 0.0, 0.0, -1.0, 0.0, 0.0, -1.0, 0.0, 0.0, 0.0, 0.0, 0.0, 0.0, 0.0, 0.0, 0.0, 0.0, 0.0, -1.0, 0.0, 0.0, -1.0, 0.0, 0.0, -1.0, 0.0, 3.39e-16, -1.0, -4.08e-17, 3.39e-16, -1.0, -4.08e-17, 3.39e-16, -1.0, -4.08e-17, 3.405e-16, -1.0, 0.0, 3.405e-16, -1.0, 0.0, 3.405e-16, -1.0, 0.0, 5.414e-15, -1.0, 1.805e-15, 5.414e-15, -1.0, 1.805e-15, 5.414e-15, -1.0, 1.805e-15, 0.0, -1.0, 0.0, 0.0, -1.0, 0.0, 0.0, -1.0, 0.0, 0.0, -1.0, 0.0, 0.0, -1.0, 0.0, 0.0, -1.0, 0.0, -0.7071, 0.0, -0.7071, -0.7071, 0.0, -0.7071, -0.7071, 0.0, -0.7071, -0.7071, 0.0, -0.7071, -0.7071, 0.0, -0.7071, -0.7071, 0.0, -0.7071, 0.0, 0.0, 1.0, 0.0, 0.0, 1.0, 0.0, 0.0, 1.0, 0.0, 0.0, 1.0, 0.0, 0.0, 1.0, 0.0, 0.0, 1.0, 0.7071, 0.0, -0.7071, 0.7071, 0.0, -0.7071, 0.7071, 0.0, -0.7071, 0.7071, 0.0, -0.7071, 0.7071, 0.0, -0.7071, 0.7071, 0.0, -0.7071, 0.0, 0.0, -1.0, 0.0, 0.0, -1.0, 0.0, 0.0, -1.0, 0.0, 0.0, -1.0, 0.0, 0.0, -1.0, 0.0, 0.0, -1.0, 0.0, 0.0, -1.0, 0.0, 0.0, -1.0, 0.0, 0.0, -1.0, 0.0, 0.0, -1.0, 0.0, 0.0, -1.0, 0.0, 0.0, -1.0, 1.0, 0.0, 0.0, 1.0, 0.0, 0.0, 1.0, 0.0, 0.0, 1.0, 0.0, 0.0, 1.0, 0.0, 0.0, 1.0, 0.0, 0.0, 8.173e-15, 0.0, 1.0, 8.173e-15, 0.0, 1.0, 8.173e-15, 0.0, 1.0, 0.0, 0.0, 1.0, 0.0, 0.0, 1.0, 0.0, 0.0, 1.0, 0.0, 0.0, 1.0, 0.0, 0.0, 1.0, 0.0, 0.0, 1.0, 3.974e-06, 0.0, 1.0, 3.974e-06, 0.0, 1.0, 3.974e-06, 0.0, 1.0, 0.0, 0.0, 1.0, 0.0, 0.0, 1.0, 0.0, 0.0, 1.0, 0.0, 0.0, 1.0, 0.0, 0.0, 1.0, 0.0, 0.0, 1.0, -2.484e-06, 0.0, 1.0, -2.484e-06, 0.0, 1.0, -2.484e-06, 0.0, 1.0, 0.0, 0.0, 1.0, 0.0, 0.0, 1.0, 0.0, 0.0, 1.0, 0.0, 0.0, 1.0, 0.0, 0.0, 1.0, 0.0, 0.0, 1.0, 0.0, 0.0, 1.0, 0.0, 0.0, 1.0, 0.0, 0.0, 1.0, 1.0, 0.0, 0.0, 1.0, 0.0, 0.0, 1.0, 0.0, 0.0, 1.0, 0.0, 0.0, 1.0, 0.0, 0.0, 1.0, 0.0, 0.0, -1.0, 0.0, 0.0, -1.0, 0.0, 0.0, -1.0, 0.0, 0.0, -1.0, 0.0, 0.0, -1.0, 0.0, 0.0, -1.0, 0.0, 0.0, 0.7071, 0.0, -0.7071, 0.7071, 0.0, -0.7071, 0.7071, 0.0, -0.7071, 0.7071, 0.0, -0.7071, 0.7071, 0.0, -0.7071, 0.7071, 0.0, -0.7071, 0.0, 0.0, 1.0, 0.0, 0.0, 1.0, 0.0, 0.0, 1.0, 0.0, 0.0, 1.0, 0.0, 0.0, 1.0, 0.0, 0.0, 1.0, -0.7071, 0.0, 0.7071, -0.7071, 0.0, 0.7071, -0.7071, 0.0, 0.7071, -0.7071, 0.0, 0.7071, -0.7071, 0.0, 0.7071, -0.7071, 0.0, 0.7071, 0.0, 1.0, 0.0, 0.0, 1.0, 0.0, 0.0, 1.0, 0.0, 0.0, 1.0, 0.0, 0.0, 1.0, 0.0, 0.0, 1.0, 0.0, -1.0, 0.0, 0.0, -1.0, 0.0, 0.0, -1.0, 0.0, 0.0, -1.0, 0.0, 0.0, -1.0, 0.0, 0.0, -1.0, 0.0, 0.0, 0.0, 0.0, -1.0, 0.0, 0.0, -1.0, 0.0, 0.0, -1.0, 0.0, 0.0, -1.0, 0.0, 0.0, -1.0, 0.0, 0.0, -1.0, -2.834e-06, 0.0, -1.0, -2.834e-06, 0.0, -1.0, -2.834e-06, 0.0, -1.0, 0.0, 0.0, -1.0, 0.0, 0.0, -1.0, 0.0, 0.0, -1.0, 0.0, 0.0, -1.0, 0.0, 0.0, -1.0, 0.0, 0.0, -1.0, -2.759e-06, 0.0, -1.0, -2.759e-06, 0.0, -1.0, -2.759e-06, 0.0, -1.0, 3.239e-06, 0.0, -1.0, 3.239e-06, 0.0, -1.0, 3.239e-06, 0.0, -1.0, 0.0, 0.0, -1.0, 0.0, 0.0, -1.0, 0.0, 0.0, -1.0, 0.0, 0.0, -1.0, 0.0, 0.0, -1.0, 0.0, 0.0, -1.0, 0.0, 0.0, -1.0, 0.0, 0.0, -1.0, 0.0, 0.0, -1.0, 0.0, 0.0, -1.0, 0.0, 0.0, -1.0, 0.0, 0.0, -1.0, 0.0, 0.0, -1.0, 0.0, 0.0, -1.0, 0.0, 0.0, -1.0, 0.0, 0.0, -1.0, 0.0, 0.0, -1.0, 0.0, 0.0, -1.0, 0.0, 0.0, -1.0, 0.0, 0.0, -1.0, 0.0, 0.0, -1.0, 1.0, 0.0, 0.0, 1.0, 0.0, 0.0, 1.0, 0.0, 0.0, 1.0, 0.0, 0.0, 1.0, 0.0, 0.0, 1.0, 0.0, 0.0, 0.0, 1.0, 0.0, 0.0, 1.0, 0.0, 0.0, 1.0, 0.0, 0.0, 1.0, 0.0, 0.0, 1.0, 0.0, 0.0, 1.0, 0.0, 0.0, 1.0, 0.0, 0.0, 1.0, 0.0, 0.0, 1.0, 0.0, 0.0, 1.0, 0.0, 0.0, 1.0, 0.0, 0.0, 1.0, 0.0, 0.0, 1.0, 0.0, 0.0, 1.0, 0.0, 0.0, 1.0, 0.0, 0.0, 1.0, 0.0, 0.0, 1.0, 0.0, 0.0, 1.0, 0.0, 0.0, 1.0, 0.0, 0.0, 1.0, 0.0, 0.0, 1.0, 0.0, 0.0, 1.0, 3.974e-07, 0.0, 1.0, 3.974e-07, 0.0, 1.0, 3.974e-07, 0.0, 1.0, 0.0, 0.0, 1.0, 0.0, 0.0, 1.0, 0.0, 0.0, 1.0, 0.0, 0.0, 1.0, 0.0, 0.0, 1.0, 0.0, 0.0, 1.0, 0.0, 0.0, 1.0, 0.0, 0.0, 1.0, 0.0, 0.0, 1.0, 0.0, 0.0, 1.0, 0.0, 0.0, 1.0, 0.0, 0.0, 1.0, 0.0, 0.0, 1.0, 0.0, 0.0, 1.0, 0.0, 0.0, 1.0, 3.974e-06, 0.0, 1.0, 3.974e-06, 0.0, 1.0, 3.974e-06, 0.0, 1.0, 0.0, 0.0, 1.0, 0.0, 0.0, 1.0, 0.0, 0.0, 1.0, -3.974e-06, 0.0, 1.0, -3.974e-06, 0.0, 1.0, -3.974e-06, 0.0, 1.0, 0.0, 0.0, 1.0, 0.0, 0.0, 1.0, 0.0, 0.0, 1.0, 0.0, 0.0, 1.0, 0.0, 0.0, 1.0, 0.0, 0.0, 0.0, -1.0, 0.0, 0.0, -1.0, 0.0, 0.0, -1.0, 0.0, 0.0, -1.0, 0.0, 0.0, -1.0, 0.0, 0.0, -1.0, -7.451e-07, 0.0, -1.0, -7.451e-07, 0.0, -1.0, -7.451e-07, 0.0, -1.0, 0.0, 0.0, -1.0, 0.0, 0.0, -1.0, 0.0, 0.0, -1.0, 0.0, 0.0, -1.0, 0.0, 0.0, -1.0, 0.0, 0.0, -1.0, 0.0, 0.0, -1.0, 0.0, 0.0, -1.0, 0.0, 0.0, -1.0, 1.49e-06, 0.0, -1.0, 1.49e-06, 0.0, -1.0, 1.49e-06, 0.0, -1.0, 0.0, 0.0, -1.0, 0.0, 0.0, -1.0, 0.0, 0.0, -1.0, 0.0, 0.0, -1.0, 0.0, 0.0, -1.0, 0.0, 0.0, -1.0, 0.0, 0.0, -1.0, 0.0, 0.0, -1.0, 0.0, 0.0, -1.0, -7.451e-07, 0.0, -1.0, -7.451e-07, 0.0, -1.0, -7.451e-07, 0.0, -1.0, 0.0, 0.0, -1.0, 0.0, 0.0, -1.0, 0.0, 0.0, -1.0, 0.0, 0.0, -1.0, 0.0, 0.0, -1.0, 0.0, 0.0, -1.0, 0.0, 0.0, -1.0, 0.0, 0.0, -1.0, 0.0, 0.0, -1.0, 1.49e-06, 0.0, -1.0, 1.49e-06, 0.0, -1.0, 1.49e-06, 0.0, -1.0, 0.0, 0.0, -1.0, 0.0, 0.0, -1.0, 0.0, 0.0, -1.0, 0.0, 0.0, 1.0, 0.0, 0.0, 1.0, 0.0, 0.0, 1.0, -5.96e-08, 0.0, 1.0, -5.96e-08, 0.0, 1.0, -5.96e-08, 0.0, 1.0, 0.0, 0.0, 1.0, 0.0, 0.0, 1.0, 0.0, 0.0, 1.0, 0.0, 0.0, 1.0, 0.0, 0.0, 1.0, 0.0, 0.0, 1.0, 4.257e-08, 0.0, 1.0, 4.257e-08, 0.0, 1.0, 4.257e-08, 0.0, 1.0, 0.0, 0.0, 1.0, 0.0, 0.0, 1.0, 0.0, 0.0, 1.0, -1.0, 0.0, 0.0, -1.0, 0.0, 0.0, -1.0, 0.0, 0.0, -1.0, 0.0, 0.0, -1.0, 0.0, 0.0, -1.0, 0.0, 0.0, 0.0, 0.0, 1.0, 0.0, 0.0, 1.0, 0.0, 0.0, 1.0, 0.0, 0.0, 1.0, 0.0, 0.0, 1.0, 0.0, 0.0, 1.0, 1.0, 0.0, 0.0, 1.0, 0.0, 0.0, 1.0, 0.0, 0.0, 1.0, 0.0, 0.0, 1.0, 0.0, 0.0, 1.0, 0.0, 0.0, 0.0, 1.0, 0.0, 0.0, 1.0, 0.0, 0.0, 1.0, 0.0, 0.0, 1.0, 0.0, 0.0, 1.0, 0.0, 0.0, 1.0, 0.0, 0.7071, 0.0, -0.7071, 0.7071, 0.0, -0.7071, 0.7071, 0.0, -0.7071, 0.7071, 0.0, -0.7071, 0.7071, 0.0, -0.7071, 0.7071, 0.0, -0.7071, 0.0, 1.0, 0.0, 0.0, 1.0, 0.0, 0.0, 1.0, 0.0, -0.7071, 0.0, -0.7071, -0.7071, 0.0, -0.7071, -0.7071, 0.0, -0.7071, -0.7071, 0.0, -0.7071, -0.7071, 0.0, -0.7071, -0.7071, 0.0, -0.7071, 0.0, 1.0, 0.0, 0.0, 1.0, 0.0, 0.0, 1.0, 0.0, -1.0, 0.0, 0.0, -1.0, 0.0, 0.0, -1.0, 0.0, 0.0, -1.0, 0.0, 0.0, -1.0, 0.0, 0.0, -1.0, 0.0, 0.0, -1.0, 3.612e-07, 0.0, -1.0, 3.612e-07, 0.0, -1.0, 3.612e-07, 0.0, -1.0, 0.0, 0.0, -1.0, 0.0, 0.0, -1.0, 0.0, 0.0, -1.0, 0.0, 0.0, -1.0, 0.0, 0.0, -1.0, 0.0, 0.0, -1.0, 0.0, 0.0, -1.0, 0.0, 0.0, -1.0, 0.0, 0.0, -1.0, 0.0, 0.0, -1.0, 0.0, 0.0, -1.0, 0.0, 0.0, -1.0, 0.0, 0.0, -1.0, 0.0, 0.0, -1.0, 0.0, 0.0, 0.0, 0.0, 1.0, 0.0, 0.0, 1.0, 0.0, 0.0, 1.0, -1.802e-06, 0.0, 1.0, -1.802e-06, 0.0, 1.0, -1.802e-06, 0.0, 1.0, -7.237e-07, 0.0, 1.0, -7.237e-07, 0.0, 1.0, -7.237e-07, 0.0, 1.0, 0.0, 0.0, 1.0, 0.0, 0.0, 1.0, 0.0, 0.0, 1.0, 0.0, 0.0, 1.0, 0.0, 0.0, 1.0, 0.0, 0.0, 1.0, 1.802e-06, 0.0, 1.0, 1.802e-06, 0.0, 1.0, 1.802e-06, 0.0, 1.0, 0.0, 0.0, 1.0, 0.0, 0.0, 1.0, 0.0, 0.0, 1.0, 0.0, 0.0, 1.0, 0.0, 0.0, 1.0, 0.0, 0.0, 1.0, -1.0, 0.0, 0.0, -1.0, 0.0, 0.0, -1.0, 0.0, 0.0, -1.0, -9.01e-06, 0.0, -1.0, -9.01e-06, 0.0, -1.0, -9.01e-06, 0.0, -1.0, 1.047e-07, 0.0, -1.0, 1.047e-07, 0.0, -1.0, 1.047e-07, 0.0, -1.0, 0.0, 0.0, -1.0, 0.0, 0.0, -1.0, 0.0, 0.0, 1.0, -3.165e-07, 0.0, 1.0, -3.165e-07, 0.0, 1.0, -3.165e-07, 0.0, 1.0, 0.0, 0.0, 1.0, 0.0, 0.0, 1.0, 0.0, 0.0, 1.0, 0.0, 0.0, 1.0, 0.0, 0.0, 1.0, 0.0, 0.0, 1.0, 0.0, 0.0, 1.0, 0.0, 0.0, 1.0, 0.0, 0.0, 1.0, 0.0, 0.0, 1.0, 0.0, 0.0, 1.0, 0.0, 0.0, 1.0, 0.0, 0.0, 1.0, 0.0, 0.0, 1.0, 0.0, 0.0, 1.0, 0.0, 0.0, 1.0, 0.0, 0.0, 1.0, 0.0, 0.0, 1.0, 0.0, 0.0, 1.0, 0.0, 0.0, 1.0, 0.0, 0.0, 0.0, 0.0, 1.0, 0.0, 0.0, 1.0, 0.0, 0.0, 1.0, 0.0, 0.0, 1.0, 0.0, 0.0, 1.0, 0.0, 0.0, 1.0, 0.0, 0.0, 1.0, 0.0, 0.0, 1.0, 0.0, 0.0, 1.0, 0.0, 0.0, 1.0, 0.0, 0.0, 1.0, 0.0, 0.0, 1.0, -0.7071, 0.0, 0.7071, -0.7071, 0.0, 0.7071, -0.7071, 0.0, 0.7071, -0.7071, 0.0, 0.7071, -0.7071, 0.0, 0.7071, -0.7071, 0.0, 0.7071, 0.0, 0.0, -1.0, 0.0, 0.0, -1.0, 0.0, 0.0, -1.0, 0.0, 0.0, -1.0, 0.0, 0.0, -1.0, 0.0, 0.0, -1.0, 0.0, 0.0, -1.0, 0.0, 0.0, -1.0, 0.0, 0.0, -1.0, 0.0, 0.0, -1.0, 0.0, 0.0, -1.0, 0.0, 0.0, -1.0, 0.0, 0.0, -1.0, 0.0, 0.0, -1.0, 0.0, 0.0, -1.0, 2.291e-09, -4.777e-05, -1.0, -2.291e-09, 4.777e-05, -1.0, -2.291e-09, 4.777e-05, -1.0, 1.0, 0.0, 0.0, 1.0, 0.0, 0.0, 1.0, 0.0, 0.0, 1.0, -4.967e-07, 0.0, 1.0, -4.967e-07, 0.0, 1.0, -4.967e-07, 0.0, 1.0, 0.0, 0.0, 1.0, 0.0, 0.0, 1.0, 0.0, 0.0, 1.0, 0.0, 0.0, 1.0, 0.0, 0.0, 1.0, 0.0, 0.0, 0.0, -1.0, 0.0, 0.0, -1.0, 0.0, 0.0, -1.0, 0.0, 0.0, -1.0, 0.0, 0.0, -1.0, 0.0, 0.0, -1.0, 0.0, 0.7071, 0.0, 0.7071, 0.7071, 0.0, 0.7071, 0.7071, 0.0, 0.7071, 0.7071, 0.0, 0.7071, 0.7071, 0.0, 0.7071, 0.7071, 0.0, 0.7071, 0.0, 0.0, -1.0, 0.0, 0.0, -1.0, 0.0, 0.0, -1.0, 1.802e-06, 0.0, -1.0, 1.802e-06, 0.0, -1.0, 1.802e-06, 0.0, -1.0, 7.237e-07, 0.0, -1.0, 7.237e-07, 0.0, -1.0, 7.237e-07, 0.0, -1.0, 0.0, 0.0, -1.0, 0.0, 0.0, -1.0, 0.0, 0.0, -1.0, 0.0, 0.0, -1.0, 0.0, 0.0, -1.0, 0.0, 0.0, -1.0, -1.802e-06, 0.0, -1.0, -1.802e-06, 0.0, -1.0, -1.802e-06, 0.0, -1.0, 0.0, 0.0, -1.0, 0.0, 0.0, -1.0, 0.0, 0.0, -1.0, 0.0, 0.0, -1.0, 0.0, 0.0, -1.0, 0.0, 0.0, -1.0, 0.0, 0.0, 1.0, 0.0, 0.0, 1.0, 0.0, 0.0, 1.0, 0.0, 0.0, 1.0, 0.0, 0.0, 1.0, 0.0, 0.0, 1.0, 1.0, 0.0, 0.0, 1.0, 0.0, 0.0, 1.0, 0.0, 0.0, 1.0, 0.0, 0.0, 1.0, 0.0, 0.0, 1.0, 0.0, 0.0, 0.0, 0.0, -1.0, 0.0, 0.0, -1.0, 0.0, 0.0, -1.0, 0.0, 0.0, -1.0, 0.0, 0.0, -1.0, 0.0, 0.0, -1.0, 0.0, 0.0, -1.0, 0.0, 0.0, -1.0, 0.0, 0.0, -1.0, 0.0, 0.0, -1.0, 0.0, 0.0, -1.0, 0.0, 0.0, -1.0, 0.0, 0.0, -1.0, 0.0, 0.0, -1.0, 0.0, 0.0, -1.0, 0.0, 0.0, -1.0, 0.0, 0.0, -1.0, 0.0, 0.0, -1.0, 0.0, 0.0, -1.0, 0.0, 0.0, -1.0, 0.0, 0.0, -1.0, 0.0, 0.0, -1.0, 0.0, 0.0, -1.0, 0.0, 0.0, -1.0, -1.0, 0.0, 0.0, -1.0, 0.0, 0.0, -1.0, 0.0, 0.0, -1.0, 0.0, 0.0, -1.0, 0.0, 0.0, -1.0, 0.0, 0.0, 0.0, 0.0, -1.0, 0.0, 0.0, -1.0, 0.0, 0.0, -1.0, 0.0, 0.0, -1.0, 0.0, 0.0, -1.0, 0.0, 0.0, -1.0, 1.0, 0.0, 0.0, 1.0, 0.0, 0.0, 1.0, 0.0, 0.0, 1.0, 0.0, 0.0, 1.0, 0.0, 0.0, 1.0, 0.0, 0.0, 0.0, 0.0, 1.0, 0.0, 0.0, 1.0, 0.0, 0.0, 1.0, 0.0, 0.0, 1.0, 0.0, 0.0, 1.0, 0.0, 0.0, 1.0, 0.0, 0.0, -1.0, 0.0, 0.0, -1.0, 0.0, 0.0, -1.0, 0.0, 0.0, -1.0, 0.0, 0.0, -1.0, 0.0, 0.0, -1.0, 0.0, 0.0, -1.0, 0.0, 0.0, -1.0, 0.0, 0.0, -1.0, 0.0, 0.0, -1.0, 0.0, 0.0, -1.0, 0.0, 0.0, -1.0, 0.0, 0.0, 1.0, 0.0, 0.0, 1.0, 0.0, 0.0, 1.0, 0.0, 0.0, 1.0, 0.0, 0.0, 1.0, 0.0, 0.0, 1.0, 0.0, 0.0, -1.0, 0.0, 0.0, -1.0, 0.0, 0.0, -1.0, 0.0, 0.0, -1.0, 0.0, 0.0, -1.0, 0.0, 0.0, -1.0, 0.0, 0.0, -1.0, 0.0, 0.0, -1.0, 0.0, 0.0, -1.0, 0.0, 0.0, -1.0, 0.0, 0.0, -1.0, 0.0, 0.0, -1.0, 1.0, 0.0, 0.0, 1.0, 0.0, 0.0, 1.0, 0.0, 0.0, 1.0, 0.0, 0.0, 1.0, 0.0, 0.0, 1.0, 0.0, 0.0, 0.0, 0.0, 1.0, 0.0, 0.0, 1.0, 0.0, 0.0, 1.0, 0.0, 0.0, 1.0, 0.0, 0.0, 1.0, 0.0, 0.0, 1.0, -1.0, 0.0, 0.0, -1.0, 0.0, 0.0, -1.0, 0.0, 0.0, -1.0, 0.0, 0.0, -1.0, 0.0, 0.0, -1.0, 0.0, 0.0, 0.0, 0.0, 1.0, 0.0, 0.0, 1.0, 0.0, 0.0, 1.0, 0.0, 0.0, 1.0, 0.0, 0.0, 1.0, 0.0, 0.0, 1.0, -1.0, 0.0, 0.0, -1.0, 0.0, 0.0, -1.0, 0.0, 0.0, -1.0, 0.0, 0.0, -1.0, 0.0, 0.0, -1.0, 0.0, 0.0, -1.0, 0.0, 0.0, -1.0, 0.0, 0.0, -1.0, 0.0, 0.0, -1.0, 0.0, 0.0, -1.0, 0.0, 0.0, -1.0, 0.0, 0.0, -1.0, 0.0, 0.0, -1.0, 0.0, 0.0, -1.0, 0.0, 0.0, -1.0, 0.0, 0.0, -1.0, 0.0, 0.0, -1.0, 0.0, 0.0, 1.0, 0.0, 0.0, 1.0, 0.0, 0.0, 1.0, 0.0, 0.0, 1.0, 0.0, 0.0, 1.0, 0.0, 0.0, 1.0, 0.0, 0.0, 1.0, 0.0, 0.0, 1.0, 0.0, 0.0, 1.0, 0.0, 0.0, 1.0, 0.0, 0.0, 1.0, 0.0, 0.0, 1.0, 0.0, 0.0, 0.0, 0.0, -1.0, 0.0, 0.0, -1.0, 0.0, 0.0, -1.0, 0.0, 0.0, -1.0, 0.0, 0.0, -1.0, 0.0, 0.0, -1.0, 0.0, 0.0, 1.0, 0.0, 0.0, 1.0, 0.0, 0.0, 1.0, 0.0, 0.0, 1.0, 0.0, 0.0, 1.0, 0.0, 0.0, 1.0, 0.0, 0.0, 1.0, 0.0, 0.0, 1.0, 0.0, 0.0, 1.0, 0.0, 0.0, 1.0, 0.0, 0.0, 1.0, 0.0, 0.0, 1.0, 0.0, 0.0, 1.0, 0.0, 0.0, 1.0, 0.0, 0.0, 1.0, 0.0, 0.0, 1.0, 0.0, 0.0, 1.0, 0.0, 0.0, 1.0, 0.0, 0.0, 1.0, 0.0, 0.0, 1.0, 0.0, 0.0, 1.0, 0.0, 0.0, 1.0, 0.0, 0.0, 1.0, 0.0, 0.0, 1.0, -4.911e-06, 0.0, 1.0, -4.911e-06, 0.0, 1.0, -4.911e-06, 0.0, 1.0, 0.0, 0.0, 1.0, 0.0, 0.0, 1.0, 0.0, 0.0, 1.0, 0.0, 0.0, 1.0, 0.0, 0.0, 1.0, 0.0, 0.0, 1.0, 0.0, 0.0, 1.0, 0.0, 0.0, 1.0, 0.0, 0.0, 1.0, 0.0, 0.0, 1.0, 0.0, 0.0, 1.0, 0.0, 0.0, 1.0, 0.0, 0.0, 1.0, 0.0, 0.0, 1.0, 0.0, 0.0, 1.0, 1.033e-06, 0.0, 1.0, 1.033e-06, 0.0, 1.0, 1.033e-06, 0.0, 1.0, 0.0, 0.0, 1.0, 0.0, 0.0, 1.0, 0.0, 0.0, 1.0, 0.0, 0.0, 1.0, 0.0, 0.0, 1.0, 0.0, 0.0, 1.0, -2.384e-05, 0.0, 1.0, -2.384e-05, 0.0, 1.0, -2.384e-05, 0.0, 1.0, 4.911e-06, 0.0, 1.0, 4.911e-06, 0.0, 1.0, 4.911e-06, 0.0, 1.0, 0.0, 0.0, 1.0, 0.0, 0.0, 1.0, 0.0, 0.0, 1.0, 0.0, 0.0, 1.0, 0.0, 0.0, 1.0, 0.0, 0.0, 1.0, 0.0, 0.0, 1.0, 0.0, 0.0, 1.0, 0.0, 0.0, 1.0, -4.427e-05, 0.0, 1.0, -4.427e-05, 0.0, 1.0, -4.427e-05, 0.0, 1.0, 0.0, 0.0, 1.0, 0.0, 0.0, 1.0, 0.0, 0.0, 1.0, 2.456e-06, 0.0, 1.0, 2.456e-06, 0.0, 1.0, 2.456e-06, 0.0, 1.0, -2.384e-05, 0.0, 1.0, -2.384e-05, 0.0, 1.0, -2.384e-05, 0.0, 1.0, 0.0, 0.0, 1.0, 0.0, 0.0, 1.0, 0.0, 0.0, 1.0, 0.0, 0.0, 1.0, 0.0, 0.0, 1.0, 0.0, 0.0, 1.0, 1.022e-05, 0.0, 1.0, 1.022e-05, 0.0, 1.0, 1.022e-05, 0.0, 1.0, 0.0, 0.0, 1.0, 0.0, 0.0, 1.0, 0.0, 0.0, 1.0, 0.0, 0.0, 1.0, 0.0, 0.0, 1.0, 0.0, 0.0, 1.0, 0.0, 0.0, 1.0, 0.0, 0.0, 1.0, 0.0, 0.0, 1.0, 0.0, 0.0, -1.0, 0.0, 0.0, -1.0, 0.0, 0.0, -1.0, 0.0, 0.0, -1.0, 0.0, 0.0, -1.0, 0.0, 0.0, -1.0, 0.0, 0.0, -1.0, 0.0, 0.0, -1.0, 0.0, 0.0, -1.0, 0.0, 0.0, -1.0, 0.0, 0.0, -1.0, 0.0, 0.0, -1.0, 0.0, 0.0, -1.0, 0.0, 0.0, -1.0, 0.0, 0.0, -1.0, 0.0, 0.0, -1.0, 0.0, 0.0, -1.0, 0.0, 0.0, -1.0, 0.0, 0.0, -1.0, 0.0, 0.0, -1.0, 0.0, 0.0, -1.0, 0.0, 0.0, -1.0, 0.0, 0.0, -1.0, 0.0, 0.0, -1.0, 4.911e-06, 0.0, -1.0, 4.911e-06, 0.0, -1.0, 4.911e-06, 0.0, -1.0, 0.0, 0.0, -1.0, 0.0, 0.0, -1.0, 0.0, 0.0, -1.0, 0.0, 0.0, -1.0, 0.0, 0.0, -1.0, 0.0, 0.0, -1.0, 0.0, 0.0, -1.0, 0.0, 0.0, -1.0, 0.0, 0.0, -1.0, 0.0, 0.0, -1.0, 0.0, 0.0, -1.0, 0.0, 0.0, -1.0, 0.0, 0.0, -1.0, 0.0, 0.0, -1.0, 0.0, 0.0, -1.0, -1.033e-06, 0.0, -1.0, -1.033e-06, 0.0, -1.0, -1.033e-06, 0.0, -1.0, 0.0, 0.0, -1.0, 0.0, 0.0, -1.0, 0.0, 0.0, -1.0, 0.0, 0.0, -1.0, 0.0, 0.0, -1.0, 0.0, 0.0, -1.0, 2.384e-05, 0.0, -1.0, 2.384e-05, 0.0, -1.0, 2.384e-05, 0.0, -1.0, -4.911e-06, 0.0, -1.0, -4.911e-06, 0.0, -1.0, -4.911e-06, 0.0, -1.0, 0.0, 0.0, -1.0, 0.0, 0.0, -1.0, 0.0, 0.0, -1.0, 0.0, 0.0, -1.0, 0.0, 0.0, -1.0, 0.0, 0.0, -1.0, 0.0, 0.0, -1.0, 0.0, 0.0, -1.0, 0.0, 0.0, -1.0, 4.427e-05, 0.0, -1.0, 4.427e-05, 0.0, -1.0, 4.427e-05, 0.0, -1.0, 0.0, 0.0, -1.0, 0.0, 0.0, -1.0, 0.0, 0.0, -1.0, -2.456e-06, 0.0, -1.0, -2.456e-06, 0.0, -1.0, -2.456e-06, 0.0, -1.0, 2.384e-05, 0.0, -1.0, 2.384e-05, 0.0, -1.0, 2.384e-05, 0.0, -1.0, 0.0, 0.0, -1.0, 0.0, 0.0, -1.0, 0.0, 0.0, -1.0, 0.0, 0.0, -1.0, 0.0, 0.0, -1.0, 0.0, 0.0, -1.0, -1.022e-05, 0.0, -1.0, -1.022e-05, 0.0, -1.0, -1.022e-05, 0.0, -1.0, 0.0, 0.0, -1.0, 0.0, 0.0, -1.0, 0.0, 0.0, -1.0, 0.0, 0.0, -1.0, 0.0, 0.0, -1.0, 0.0, 0.0, -1.0, 0.0, 0.0, -1.0, 0.0, 0.0, -1.0, 0.0, 0.0, -1.0, -1.0, 0.0, 0.0, -1.0, 0.0, 0.0, -1.0, 0.0, 0.0, -1.0, -4.797e-05, -4.371e-08, -1.0, 4.767e-05, -4.371e-08, -1.0, -4.797e-05, -4.371e-08, -1.0, 0.0, 0.0, -1.0, 0.0, 0.0, -1.0, 0.0, 0.0, -1.0, 2.291e-09, -4.777e-05, -1.0, -2.291e-09, 4.777e-05, -1.0, -2.291e-09, 4.777e-05, -1.0, 4.767e-05, -4.371e-08, -1.0, -4.797e-05, -4.371e-08, -1.0, -4.797e-05, -4.371e-08, -1.0, 2.291e-09, -4.777e-05, -1.0, -2.291e-09, 4.777e-05, -1.0, -2.291e-09, 4.777e-05, -1.0, 0.0, 0.0, -1.0, 0.0, 0.0, -1.0, 0.0, 0.0, -1.0, 4.797e-05, -4.371e-08, -1.0, -4.797e-05, -4.371e-08, -1.0, 4.767e-05, -4.371e-08, -1.0, 0.0, 0.0, -1.0, 0.0, 0.0, -1.0, 0.0, 0.0, -1.0, 0.0, 0.0, -1.0, 0.0, 0.0, -1.0, 0.0, 0.0, -1.0, 0.0, 0.0, -1.0, 0.0, 0.0, -1.0, 0.0, 0.0, -1.0, -2.445e-06, 0.0, -1.0, -2.445e-06, 0.0, -1.0, -2.445e-06, 0.0, -1.0, 0.0, 0.0, -1.0, 0.0, 0.0, -1.0, 0.0, 0.0, -1.0, 4.797e-05, -4.371e-08, -1.0, -4.797e-05, -4.371e-08, -1.0, 4.767e-05, -4.371e-08, -1.0, 0.0, 0.0, -1.0, 0.0, 0.0, -1.0, 0.0, 0.0, -1.0, 4.797e-05, -4.371e-08, -1.0, -4.797e-05, -4.371e-08, -1.0, 4.767e-05, -4.371e-08, -1.0, 0.0, 0.0, -1.0, 0.0, 0.0, -1.0, 0.0, 0.0, -1.0, 4.797e-05, -4.371e-08, -1.0, -4.797e-05, -4.371e-08, -1.0, 4.767e-05, -4.371e-08, -1.0, 0.0, 0.0, -1.0, 0.0, 0.0, -1.0, 0.0, 0.0, -1.0, 4.797e-05, -4.371e-08, -1.0, -4.797e-05, -4.371e-08, -1.0, 4.767e-05, -4.371e-08, -1.0, 4.797e-05, -4.371e-08, -1.0, -4.797e-05, -4.371e-08, -1.0, 4.767e-05, -4.371e-08, -1.0, 0.0, 0.0, -1.0, 0.0, 0.0, -1.0, 0.0, 0.0, -1.0, 0.0, 0.0, -1.0, 0.0, 0.0, -1.0, 0.0, 0.0, -1.0, 9.17e-07, 0.0, -1.0, 9.17e-07, 0.0, -1.0, 9.17e-07, 0.0, -1.0, 0.0, 0.0, -1.0, 0.0, 0.0, -1.0, 0.0, 0.0, -1.0, 0.0, 0.0, -1.0, 0.0, 0.0, -1.0, 0.0, 0.0, -1.0, 0.0, 0.0, -1.0, 0.0, 0.0, -1.0, 0.0, 0.0, -1.0, 0.0, 0.0, -1.0, 0.0, 0.0, -1.0, 0.0, 0.0, -1.0, 2.445e-06, 0.0, -1.0, 2.445e-06, 0.0, -1.0, 2.445e-06, 0.0, -1.0, 0.0, 0.0, -1.0, 0.0, 0.0, -1.0, 0.0, 0.0, -1.0, 0.0, 0.0, -1.0, 0.0, 0.0, -1.0, 0.0, 0.0, -1.0, 0.0, 0.0, -1.0, 0.0, 0.0, -1.0, 0.0, 0.0, 1.0, 0.0, 0.0, 1.0, 0.0, 0.0, 1.0, 0.0, 0.0, 1.0, 0.0, 0.0, 1.0, 0.0, 0.0, 1.0, 0.0, 0.0, 1.0, 0.0, 0.0, 1.0, 0.0, 0.0, 1.0, 0.0, 0.0, 1.0, 0.0, 0.0, 1.0, 0.0, 0.0, 1.0, 0.0, 0.0, 1.0, 0.0, 0.0, 1.0, 0.0, 0.0, 1.0, 0.0, 0.0, 1.0, 0.0, 0.0, 1.0, 0.0, 0.0, 1.0, 0.0, 0.0, 1.0, 0.0, 0.0, 1.0, 0.0, 0.0, 1.0, 0.0, 0.0, 1.0, 0.0, 0.0, 1.0, 0.0, 0.0, 1.0, 0.0, 0.0, 1.0, 0.0, 0.0, 1.0, 0.0, 0.0, 1.0, 0.0, 0.0, 1.0, 0.0, 0.0, 1.0, 0.0, 0.0, 1.0, 0.0, 0.0, 1.0, 0.0, 0.0, 1.0, 0.0, 0.0, 1.0, 0.0, 0.0, 1.0, 0.0, 0.0, 1.0, 0.0, 0.0, 1.0, 0.0, 0.0, 1.0, 0.0, 0.0, 1.0, 0.0, 0.0, 1.0, 0.0, 0.0, 1.0, 0.0, 0.0, 1.0, 0.0, 0.0, 1.0, 0.0, 0.0, 1.0, 0.0, 0.0, 1.0, 0.0, 0.0, 1.0, 0.0, 0.0, 1.0, -2.291e-09, -4.777e-05, 1.0, 2.291e-09, 4.777e-05, 1.0, 2.291e-09, 4.777e-05, 1.0, 0.0, 0.0, 1.0, 0.0, 0.0, 1.0, 0.0, 0.0, 1.0, 0.0, 0.0, 1.0, 0.0, 0.0, 1.0, 0.0, 0.0, 1.0, 0.0, 0.0, 1.0, 0.0, 0.0, 1.0, 0.0, 0.0, 1.0, -2.291e-09, -4.777e-05, 1.0, 2.291e-09, 4.777e-05, 1.0, 2.291e-09, 4.777e-05, 1.0, 0.0, 0.0, 1.0, 0.0, 0.0, 1.0, 0.0, 0.0, 1.0, 0.0, 0.0, 1.0, 0.0, 0.0, 1.0, 0.0, 0.0, 1.0, 0.0, 0.0, 1.0, 0.0, 0.0, 1.0, 0.0, 0.0, 1.0, -2.291e-09, -4.777e-05, 1.0, 2.291e-09, 4.777e-05, 1.0, 2.291e-09, 4.777e-05, 1.0, 0.0, 0.0, 1.0, 0.0, 0.0, 1.0, 0.0, 0.0, 1.0, 0.0, 0.0, 1.0, 0.0, 0.0, 1.0, 0.0, 0.0, 1.0, 0.0, 0.0, 1.0, 0.0, 0.0, 1.0, 0.0, 0.0, 1.0, 0.0, 0.0, 1.0, 0.0, 0.0, 1.0, 0.0, 0.0, 1.0, 0.0, 0.0, 1.0, 0.0, 0.0, 1.0, 0.0, 0.0, 1.0, 0.0, 0.0, 1.0, 0.0, 0.0, 1.0, 0.0, 0.0, 1.0, 0.0, 0.0, 1.0, 0.0, 0.0, 1.0, 0.0, 0.0, 1.0, 0.0, 0.0, 1.0, 0.0, 0.0, 1.0, 0.0, 0.0])] * 3)])

# ---- objects
ob_skyscrapera = bpy.data.objects.new('skyscraperA', me_skyscrapera)

# ---- transforms, parenting, visibility, modifiers, constraints
ob_skyscrapera.location = (0.0, 0.0, 0.0)
ob_skyscrapera.rotation_euler = (1.571, -0.0, 0.0)

# ---- collection membership
col_collection.objects.link(ob_skyscrapera)

# ---- scene / render settings (as saved in the file)
scene.frame_start = 1; scene.frame_end = 250; scene.frame_set(1)
scene.render.engine = 'BLENDER_EEVEE_NEXT'
scene.cycles.sampling_pattern = 'TABULATED_SOBOL'
scene.view_settings.view_transform = 'Filmic'
bpy.context.view_layer.update()

# ---- added for rendering (the .blend has no active camera and no usable light): camera, sun
cam_auto = bpy.data.cameras.new('AutoCamera')
cam_auto.lens = 50.0
cam_auto.sensor_width = 36.0
cam_auto.clip_end = 1000.0
ob_auto_camera = bpy.data.objects.new('AutoCamera', cam_auto)
scene.collection.objects.link(ob_auto_camera)
ob_auto_camera.location = (3.11975, -3.7437, 3.9358)
ob_auto_camera.rotation_euler = (1.09748, -7.21219e-08, 0.694738)
scene.camera = ob_auto_camera
light_auto_sun = bpy.data.lights.new('AutoSun', 'SUN')
light_auto_sun.energy = 3.0
light_auto_sun.angle = 0.0523599
ob_auto_sun = bpy.data.objects.new('AutoSun', light_auto_sun)
scene.collection.objects.link(ob_auto_sun)
ob_auto_sun.rotation_euler = (0.872665, 0.174533, 0.523599)
bpy.context.view_layer.update()
